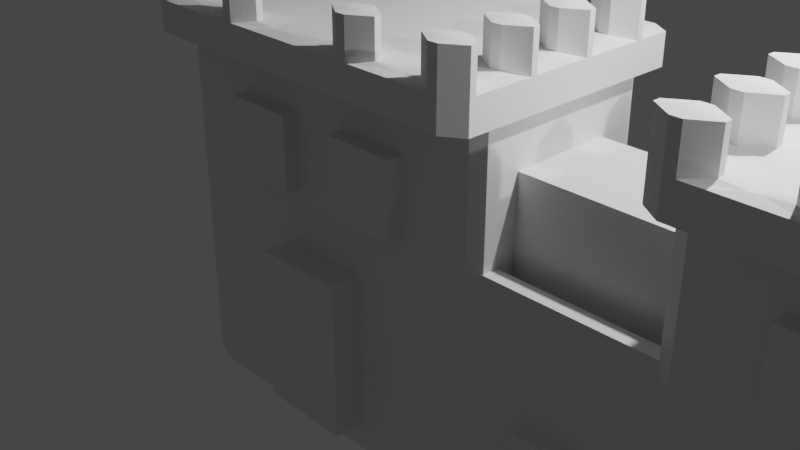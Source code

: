 # Source: castle-2.blend  (saved by Blender 2.92.15; exported with 4.5.12 LTS)
import bpy
from mathutils import Matrix  # noqa: F401  (used for matrix-valued properties, if any)

bpy.ops.wm.read_factory_settings(use_empty=True)
scene = bpy.context.scene
scene.name = 'Scene'

# ---- collections
col_collection = bpy.data.collections.new('Collection'); scene.collection.children.link(col_collection)

# ---- materials (node trees are filled in below, after node groups)
mat_material = bpy.data.materials.new('Material')
mat_material.alpha_threshold = 0.0
mat_material.use_transparent_shadow = False
mat_material.line_color = (0.0, 0.0, 0.0, 1.0)
mat_material_001 = bpy.data.materials.new('Material.001')
mat_material_001.alpha_threshold = 0.0
mat_material_001.use_transparent_shadow = False
mat_material_001.line_color = (0.0, 0.0, 0.0, 1.0)
mat_material_003 = bpy.data.materials.new('Material.003')
mat_material_003.alpha_threshold = 0.0
mat_material_003.use_transparent_shadow = False
mat_material_003.line_color = (0.0, 0.0, 0.0, 1.0)
mat_material_002 = bpy.data.materials.new('Material.002')
mat_material_002.alpha_threshold = 0.0
mat_material_002.use_transparent_shadow = False
mat_material_002.line_color = (0.0, 0.0, 0.0, 1.0)

# ---- material node trees
mat_material.use_nodes = True; mat_material.node_tree.nodes.clear()
_N = mat_material.node_tree.nodes; _L = mat_material.node_tree.links
n0 = _N.new('ShaderNodeOutputMaterial'); n0.name = 'Material Output'; n0.location = (300, 300)
n1 = _N.new('ShaderNodeBsdfPrincipled'); n1.name = 'Principled BSDF'; n1.location = (10, 300)
n1.distribution = 'GGX'
n1.subsurface_method = 'BURLEY'
n1.inputs[2].default_value = 0.4
n1.inputs[3].default_value = 1.45
n1.inputs[27].default_value = (0.0, 0.0, 0.0, 1.0)
n1.inputs[28].default_value = 1.0
_L.new(n1.outputs[0], n0.inputs[0])
n0.is_active_output = True
mat_material_001.use_nodes = True; mat_material_001.node_tree.nodes.clear()
_N = mat_material_001.node_tree.nodes; _L = mat_material_001.node_tree.links
n0 = _N.new('ShaderNodeOutputMaterial'); n0.name = 'Material Output'; n0.location = (300, 300)
n1 = _N.new('ShaderNodeBsdfPrincipled'); n1.name = 'Principled BSDF'; n1.location = (10, 300)
n1.distribution = 'GGX'
n1.subsurface_method = 'BURLEY'
n1.inputs[2].default_value = 0.4
n1.inputs[3].default_value = 1.45
n1.inputs[27].default_value = (0.0, 0.0, 0.0, 1.0)
n1.inputs[28].default_value = 1.0
_L.new(n1.outputs[0], n0.inputs[0])
n0.is_active_output = True
mat_material_003.use_nodes = True; mat_material_003.node_tree.nodes.clear()
_N = mat_material_003.node_tree.nodes; _L = mat_material_003.node_tree.links
n0 = _N.new('ShaderNodeOutputMaterial'); n0.name = 'Material Output'; n0.location = (300, 300)
n1 = _N.new('ShaderNodeBsdfPrincipled'); n1.name = 'Principled BSDF'; n1.location = (10, 300)
n1.distribution = 'GGX'
n1.subsurface_method = 'BURLEY'
n1.inputs[2].default_value = 0.4
n1.inputs[3].default_value = 1.45
n1.inputs[27].default_value = (0.0, 0.0, 0.0, 1.0)
n1.inputs[28].default_value = 1.0
_L.new(n1.outputs[0], n0.inputs[0])
n0.is_active_output = True
mat_material_002.use_nodes = True; mat_material_002.node_tree.nodes.clear()
_N = mat_material_002.node_tree.nodes; _L = mat_material_002.node_tree.links
n0 = _N.new('ShaderNodeOutputMaterial'); n0.name = 'Material Output'; n0.location = (300, 300)
n1 = _N.new('ShaderNodeBsdfPrincipled'); n1.name = 'Principled BSDF'; n1.location = (10, 300)
n1.distribution = 'GGX'
n1.subsurface_method = 'BURLEY'
n1.inputs[2].default_value = 0.4
n1.inputs[3].default_value = 1.45
n1.inputs[27].default_value = (0.0, 0.0, 0.0, 1.0)
n1.inputs[28].default_value = 1.0
_L.new(n1.outputs[0], n0.inputs[0])
n0.is_active_output = True

# ---- world
world_world = bpy.data.worlds.new('World'); scene.world = world_world
world_world.use_nodes = True; world_world.node_tree.nodes.clear()
_N = world_world.node_tree.nodes; _L = world_world.node_tree.links
n0 = _N.new('ShaderNodeOutputWorld'); n0.name = 'World Output'; n0.location = (300, 300)
n1 = _N.new('ShaderNodeBackground'); n1.name = 'Background'; n1.location = (10, 300)
n1.inputs[0].default_value = (0.05088, 0.05088, 0.05088, 1.0)
_L.new(n1.outputs[0], n0.inputs[0])
n0.is_active_output = True
world_world.color = (0.05088, 0.05088, 0.05088)
world_world.use_sun_shadow = False
world_world.sun_shadow_jitter_overblur = 0.0

# ---- cameras
cam_camera = bpy.data.cameras.new('Camera')
cam_camera.clip_end = 100.0
cam_camera.ortho_scale = 7.314
cam_camera_001 = bpy.data.cameras.new('Camera.001')
cam_camera_001.clip_end = 100.0
cam_camera_001.ortho_scale = 7.314

# ---- lights
light_light = bpy.data.lights.new('Light', 'POINT')
light_light.transmission_factor = 0.0
light_light.energy = 1000.0
light_light.shadow_soft_size = 0.1
light_light.shadow_maximum_resolution = 0.006
light_light.use_absolute_resolution = True
light_light_001 = bpy.data.lights.new('Light.001', 'POINT')
light_light_001.transmission_factor = 0.0
light_light_001.energy = 1000.0
light_light_001.shadow_soft_size = 0.1
light_light_001.shadow_maximum_resolution = 0.006
light_light_001.use_absolute_resolution = True

# ---- meshes
me_cube = bpy.data.meshes.new('Cube')
me_cube.from_pydata([(1.0, 1.0, 1.0), (1.0, 1.0, -1.0), (1.0, -1.0, 1.0), (1.0, -1.0, -1.0), (-1.0, 1.0, 1.0), (-1.0, 1.0, -1.0), (-1.0, -1.0, 1.0), (-1.0, -1.0, -1.0)], [], [(0, 4, 6, 2), (3, 2, 6, 7), (7, 6, 4, 5), (5, 1, 3, 7), (1, 0, 2, 3), (5, 4, 0, 1)])
_uv = me_cube.uv_layers.new(name='UVMap')
_uv.uv.foreach_set('vector', [0.625, 0.5, 0.875, 0.5, 0.875, 0.75, 0.625, 0.75, 0.375, 0.75, 0.625, 0.75, 0.625, 1.0, 0.375, 1.0, 0.375, 0.0, 0.625, 0.0, 0.625, 0.25, 0.375, 0.25, 0.125, 0.5, 0.375, 0.5, 0.375, 0.75, 0.125, 0.75, 0.375, 0.5, 0.625, 0.5, 0.625, 0.75, 0.375, 0.75, 0.375, 0.25, 0.625, 0.25, 0.625, 0.5, 0.375, 0.5])
me_cube.materials.append(mat_material)
me_cube.use_remesh_preserve_volume = False
me_cube.use_remesh_preserve_attributes = False
me_cube.use_mirror_vertex_groups = False
me_cube.update()
me_cube_001 = bpy.data.meshes.new('Cube.001')
me_cube_001.from_pydata([(1.0, 1.0, 1.0), (1.0, 1.0, -1.0), (1.0, -1.0, 1.0), (1.0, -1.0, -1.0), (-1.0, 1.0, 1.0), (-1.0, 1.0, -1.0), (-1.0, -1.0, 1.0), (-1.0, -1.0, -1.0)], [], [(0, 4, 6, 2), (3, 2, 6, 7), (7, 6, 4, 5), (5, 1, 3, 7), (1, 0, 2, 3), (5, 4, 0, 1)])
_uv = me_cube_001.uv_layers.new(name='UVMap')
_uv.uv.foreach_set('vector', [0.625, 0.5, 0.875, 0.5, 0.875, 0.75, 0.625, 0.75, 0.375, 0.75, 0.625, 0.75, 0.625, 1.0, 0.375, 1.0, 0.375, 0.0, 0.625, 0.0, 0.625, 0.25, 0.375, 0.25, 0.125, 0.5, 0.375, 0.5, 0.375, 0.75, 0.125, 0.75, 0.375, 0.5, 0.625, 0.5, 0.625, 0.75, 0.375, 0.75, 0.375, 0.25, 0.625, 0.25, 0.625, 0.5, 0.375, 0.5])
me_cube_001.materials.append(mat_material_001)
me_cube_001.use_remesh_preserve_volume = False
me_cube_001.use_remesh_preserve_attributes = False
me_cube_001.use_mirror_vertex_groups = False
me_cube_001.update()
me_cube_002 = bpy.data.meshes.new('Cube.002')
me_cube_002.from_pydata([(-1.0, -1.0, -1.0), (-1.0, -1.0, 1.0), (-1.0, 1.0, -1.0), (-1.0, 1.0, 1.0), (1.0, -1.0, -1.0), (1.0, -1.0, 1.0), (1.0, 1.0, -1.0), (1.0, 1.0, 1.0), (-1.0, 0.0, 1.0), (0.0, 1.0, 1.0), (1.0, 0.0, 1.0), (0.0, -1.0, 1.0), (0.0, 0.0, 1.0), (-1.0, 0.5, 1.0), (0.5, 1.0, 1.0), (1.0, -0.5, 1.0), (-0.5, -1.0, 1.0), (-1.0, -0.5, 1.0), (-0.5, 1.0, 1.0), (1.0, 0.5, 1.0), (0.5, -1.0, 1.0), (0.0, -0.5, 1.0), (0.0, 0.5, 1.0), (0.5, 0.0, 1.0), (-0.5, 0.0, 1.0), (-0.5, 0.5, 1.0), (0.5, 0.5, 1.0), (0.5, -0.5, 1.0), (-0.5, -0.5, 1.0), (-1.0, 0.75, 1.0), (0.75, 1.0, 1.0), (1.0, -0.75, 1.0), (-0.75, -1.0, 1.0), (-1.0, -0.25, 1.0), (-0.25, 1.0, 1.0), (1.0, 0.25, 1.0), (0.25, -1.0, 1.0), (0.0, -0.75, 1.0), (0.0, 0.25, 1.0), (0.75, 0.0, 1.0), (-0.25, 0.0, 1.0), (-1.0, 0.25, 1.0), (0.25, 1.0, 1.0), (1.0, -0.25, 1.0), (-0.25, -1.0, 1.0), (-1.0, -0.75, 1.0), (-0.75, 1.0, 1.0), (1.0, 0.75, 1.0), (0.75, -1.0, 1.0), (0.0, -0.25, 1.0), (0.0, 0.75, 1.0), (0.25, 0.0, 1.0), (-0.75, 0.0, 1.0), (-0.5, 0.25, 1.0), (-0.5, 0.75, 1.0), (-0.25, 0.5, 1.0), (-0.75, 0.5, 1.0), (0.5, 0.25, 1.0), (0.5, 0.75, 1.0), (0.75, 0.5, 1.0), (0.25, 0.5, 1.0), (0.5, -0.75, 1.0), (0.5, -0.25, 1.0), (0.75, -0.5, 1.0), (0.25, -0.5, 1.0), (-0.5, -0.75, 1.0), (-0.5, -0.25, 1.0), (-0.25, -0.5, 1.0), (-0.75, -0.5, 1.0), (-0.75, -0.25, 1.0), (-0.25, -0.25, 1.0), (-0.25, -0.75, 1.0), (0.25, -0.25, 1.0), (0.75, -0.25, 1.0), (0.75, -0.75, 1.0), (0.25, 0.75, 1.0), (0.75, 0.75, 1.0), (0.75, 0.25, 1.0), (-0.75, 0.75, 1.0), (-0.25, 0.75, 1.0), (-0.25, 0.25, 1.0), (-0.75, 0.25, 1.0), (0.25, 0.25, 1.0), (0.25, -0.75, 1.0), (-0.75, -0.75, 1.0), (1.0, -0.75, 2.01), (1.0, -1.0, 2.01), (-0.75, -1.0, 2.01), (-1.0, -1.0, 2.01), (1.0, 0.25, 2.01), (1.0, 0.0, 2.01), (0.75, 0.0, 2.01), (1.0, -0.25, 2.01), (1.0, -0.5, 2.01), (-0.25, -1.0, 2.01), (-0.5, -1.0, 2.01), (1.0, 0.75, 2.01), (1.0, 0.5, 2.01), (0.75, 0.5, 2.01), (0.5, -0.75, 2.01), (0.5, -1.0, 2.01), (0.75, -0.5, 2.01), (-0.5, -0.75, 2.01), (-1.0, 0.5, 2.01), (-1.0, 0.75, 2.01), (-1.0, -0.5, 2.01), (-1.0, -0.25, 2.01), (0.25, -1.0, 2.01), (-1.0, 0.0, 2.01), (-1.0, 0.25, 2.01), (-1.0, -0.75, 2.01), (0.75, -1.0, 2.01), (-0.75, 0.0, 2.01), (-0.75, 0.5, 2.01), (-0.75, -0.5, 2.01), (-0.75, -0.25, 2.01), (-0.25, -0.75, 2.01), (0.75, -0.25, 2.01), (0.75, -0.75, 2.01), (0.75, 0.75, 2.01), (0.75, 0.25, 2.01), (-0.75, 0.75, 2.01), (-0.75, 0.25, 2.01), (0.25, -0.75, 2.01), (-0.75, -0.75, 2.01), (1.0, -0.75, 3.221), (1.0, -1.0, 3.221), (-0.75, -1.0, 3.221), (-1.0, -1.0, 3.221), (1.0, 0.25, 3.221), (1.0, 0.0, 3.221), (0.75, 0.0, 3.221), (1.0, -0.25, 3.221), (1.0, -0.5, 3.221), (-0.25, -1.0, 3.221), (-0.5, -1.0, 3.221), (1.0, 0.75, 3.221), (1.0, 0.5, 3.221), (0.75, 0.5, 3.221), (0.5, -0.75, 3.221), (0.5, -1.0, 3.221), (0.75, -0.5, 3.221), (-0.5, -0.75, 3.221), (-1.0, 0.5, 3.221), (-1.0, 0.75, 3.221), (-1.0, -0.5, 3.221), (-1.0, -0.25, 3.221), (0.25, -1.0, 3.221), (-1.0, 0.0, 3.221), (-1.0, 0.25, 3.221), (-1.0, -0.75, 3.221), (0.75, -1.0, 3.221), (-0.75, 0.0, 3.221), (-0.75, 0.5, 3.221), (-0.75, -0.5, 3.221), (-0.75, -0.25, 3.221), (-0.25, -0.75, 3.221), (0.75, -0.25, 3.221), (0.75, -0.75, 3.221), (0.75, 0.75, 3.221), (0.75, 0.25, 3.221), (-0.75, 0.75, 3.221), (-0.75, 0.25, 3.221), (0.25, -0.75, 3.221), (-0.75, -0.75, 3.221)], [], [(0, 1, 45, 17, 33, 8, 41, 13, 29, 3, 2), (2, 3, 46, 18, 34, 9, 42, 14, 30, 7, 6), (6, 7, 47, 19, 35, 10, 43, 15, 31, 5, 4), (4, 5, 48, 20, 36, 11, 44, 16, 32, 1, 0), (2, 6, 4, 0), (45, 1, 88, 110), (83, 37, 11, 36), (82, 38, 12, 51), (73, 63, 101, 117), (80, 53, 24, 40), (79, 54, 25, 55), (83, 36, 107, 123), (77, 57, 23, 39), (76, 58, 26, 59), (75, 50, 22, 60), (74, 61, 20, 48), (73, 62, 27, 63), (72, 49, 21, 64), (16, 44, 94, 95), (70, 66, 28, 67), (76, 59, 98, 119), (66, 69, 68, 28), (24, 52, 69, 66), (52, 8, 33, 69), (49, 70, 67, 21), (12, 40, 70, 49), (40, 24, 66, 70), (37, 71, 44, 11), (21, 67, 71, 37), (67, 28, 65, 71), (62, 72, 64, 27), (23, 51, 72, 62), (51, 12, 49, 72), (15, 43, 92, 93), (10, 39, 73, 43), (39, 23, 62, 73), (5, 31, 85, 86), (15, 63, 74, 31), (63, 27, 61, 74), (58, 75, 60, 26), (14, 42, 75, 58), (42, 9, 50, 75), (13, 56, 113, 103), (7, 30, 76, 47), (30, 14, 58, 76), (29, 13, 103, 104), (19, 59, 77, 35), (59, 26, 57, 77), (54, 78, 56, 25), (18, 46, 78, 54), (46, 3, 29, 78), (50, 79, 55, 22), (9, 34, 79, 50), (34, 18, 54, 79), (38, 80, 40, 12), (22, 55, 80, 38), (55, 25, 53, 80), (53, 81, 52, 24), (25, 56, 81, 53), (56, 13, 41, 81), (57, 82, 51, 23), (26, 60, 82, 57), (60, 22, 38, 82), (68, 69, 115, 114), (27, 64, 83, 61), (64, 21, 37, 83), (65, 84, 32, 16), (28, 68, 84, 65), (68, 17, 45, 84), (97, 96, 136, 137), (105, 114, 154, 145), (113, 121, 161, 153), (95, 94, 134, 135), (103, 113, 153, 143), (89, 120, 160, 129), (93, 92, 132, 133), (108, 112, 152, 148), (120, 91, 131, 160), (91, 90, 130, 131), (69, 33, 106, 115), (47, 76, 119, 96), (1, 32, 87, 88), (59, 19, 97, 98), (33, 17, 105, 106), (61, 83, 123, 99), (43, 73, 117, 92), (19, 47, 96, 97), (77, 39, 91, 120), (20, 61, 99, 100), (48, 5, 86, 111), (32, 84, 124, 87), (10, 35, 89, 90), (74, 48, 111, 118), (35, 77, 120, 89), (36, 20, 100, 107), (63, 15, 93, 101), (52, 81, 122, 112), (44, 71, 116, 94), (31, 74, 118, 85), (56, 78, 121, 113), (84, 45, 110, 124), (65, 16, 95, 102), (8, 52, 112, 108), (39, 10, 90, 91), (81, 41, 109, 122), (71, 65, 102, 116), (78, 29, 104, 121), (41, 8, 108, 109), (17, 68, 114, 105), (164, 150, 128, 127), (162, 149, 148, 152), (161, 144, 143, 153), (156, 142, 135, 134), (155, 146, 145, 154), (132, 157, 141, 133), (125, 158, 151, 126), (136, 159, 138, 137), (129, 160, 131, 130), (139, 163, 147, 140), (121, 104, 144, 161), (114, 115, 155, 154), (98, 97, 137, 138), (112, 122, 162, 152), (115, 106, 146, 155), (100, 99, 139, 140), (122, 109, 149, 162), (94, 116, 156, 134), (101, 93, 133, 141), (123, 107, 147, 163), (116, 102, 142, 156), (102, 95, 135, 142), (99, 123, 163, 139), (117, 101, 141, 157), (104, 103, 143, 144), (87, 124, 164, 127), (92, 117, 157, 132), (106, 105, 145, 146), (124, 110, 150, 164), (118, 111, 151, 158), (107, 100, 140, 147), (86, 85, 125, 126), (85, 118, 158, 125), (109, 108, 148, 149), (88, 87, 127, 128), (119, 98, 138, 159), (110, 88, 128, 150), (90, 89, 129, 130), (96, 119, 159, 136), (111, 86, 126, 151)])
_uv = me_cube_002.uv_layers.new(name='UVMap')
_uv.uv.foreach_set('vector', [0.375, 0.0, 0.625, 0.0, 0.625, 0.03125, 0.625, 0.0625, 0.625, 0.09375, 0.625, 0.125, 0.625, 0.1562, 0.625, 0.1875, 0.625, 0.2188, 0.625, 0.25, 0.375, 0.25, 0.375, 0.25, 0.625, 0.25, 0.625, 0.2812, 0.625, 0.3125, 0.625, 0.3438, 0.625, 0.375, 0.625, 0.4062, 0.625, 0.4375, 0.625, 0.4688, 0.625, 0.5, 0.375, 0.5, 0.375, 0.5, 0.625, 0.5, 0.625, 0.5312, 0.625, 0.5625, 0.625, 0.5938, 0.625, 0.625, 0.625, 0.6562, 0.625, 0.6875, 0.625, 0.7188, 0.625, 0.75, 0.375, 0.75, 0.375, 0.75, 0.625, 0.75, 0.625, 0.7812, 0.625, 0.8125, 0.625, 0.8438, 0.625, 0.875, 0.625, 0.9062, 0.625, 0.9375, 0.625, 0.9688, 0.625, 1.0, 0.375, 1.0, 0.125, 0.5, 0.375, 0.5, 0.375, 0.75, 0.125, 0.75, 0.625, 0.03125, 0.625, 0.0, 0.625, 0.0, 0.625, 0.03125, 0.7188, 0.7188, 0.75, 0.7188, 0.75, 0.75, 0.7188, 0.75, 0.7188, 0.5938, 0.75, 0.5938, 0.75, 0.625, 0.7188, 0.625, 0.6562, 0.6562, 0.6562, 0.6875, 0.6562, 0.6875, 0.6562, 0.6562, 0.7812, 0.5938, 0.8125, 0.5938, 0.8125, 0.625, 0.7812, 0.625, 0.7812, 0.5312, 0.8125, 0.5312, 0.8125, 0.5625, 0.7812, 0.5625, 0.7188, 0.7188, 0.7188, 0.75, 0.7188, 0.75, 0.7188, 0.7188, 0.6562, 0.5938, 0.6875, 0.5938, 0.6875, 0.625, 0.6562, 0.625, 0.6562, 0.5312, 0.6875, 0.5312, 0.6875, 0.5625, 0.6562, 0.5625, 0.7188, 0.5312, 0.75, 0.5312, 0.75, 0.5625, 0.7188, 0.5625, 0.6562, 0.7188, 0.6875, 0.7188, 0.6875, 0.75, 0.6562, 0.75, 0.6562, 0.6562, 0.6875, 0.6562, 0.6875, 0.6875, 0.6562, 0.6875, 0.7188, 0.6562, 0.75, 0.6562, 0.75, 0.6875, 0.7188, 0.6875, 0.625, 0.9375, 0.625, 0.9062, 0.625, 0.9062, 0.625, 0.9375, 0.7812, 0.6562, 0.8125, 0.6562, 0.8125, 0.6875, 0.7812, 0.6875, 0.6562, 0.5312, 0.6562, 0.5625, 0.6562, 0.5625, 0.6562, 0.5312, 0.8125, 0.6562, 0.8438, 0.6562, 0.8438, 0.6875, 0.8125, 0.6875, 0.8125, 0.625, 0.8438, 0.625, 0.8438, 0.6562, 0.8125, 0.6562, 0.8438, 0.625, 0.875, 0.625, 0.875, 0.6562, 0.8438, 0.6562, 0.75, 0.6562, 0.7812, 0.6562, 0.7812, 0.6875, 0.75, 0.6875, 0.75, 0.625, 0.7812, 0.625, 0.7812, 0.6562, 0.75, 0.6562, 0.7812, 0.625, 0.8125, 0.625, 0.8125, 0.6562, 0.7812, 0.6562, 0.75, 0.7188, 0.7812, 0.7188, 0.7812, 0.75, 0.75, 0.75, 0.75, 0.6875, 0.7812, 0.6875, 0.7812, 0.7188, 0.75, 0.7188, 0.7812, 0.6875, 0.8125, 0.6875, 0.8125, 0.7188, 0.7812, 0.7188, 0.6875, 0.6562, 0.7188, 0.6562, 0.7188, 0.6875, 0.6875, 0.6875, 0.6875, 0.625, 0.7188, 0.625, 0.7188, 0.6562, 0.6875, 0.6562, 0.7188, 0.625, 0.75, 0.625, 0.75, 0.6562, 0.7188, 0.6562, 0.625, 0.6875, 0.625, 0.6562, 0.625, 0.6562, 0.625, 0.6875, 0.625, 0.625, 0.6562, 0.625, 0.6562, 0.6562, 0.625, 0.6562, 0.6562, 0.625, 0.6875, 0.625, 0.6875, 0.6562, 0.6562, 0.6562, 0.625, 0.75, 0.625, 0.7188, 0.625, 0.7188, 0.625, 0.75, 0.625, 0.6875, 0.6562, 0.6875, 0.6562, 0.7188, 0.625, 0.7188, 0.6562, 0.6875, 0.6875, 0.6875, 0.6875, 0.7188, 0.6562, 0.7188, 0.6875, 0.5312, 0.7188, 0.5312, 0.7188, 0.5625, 0.6875, 0.5625, 0.6875, 0.5, 0.7188, 0.5, 0.7188, 0.5312, 0.6875, 0.5312, 0.7188, 0.5, 0.75, 0.5, 0.75, 0.5312, 0.7188, 0.5312, 0.875, 0.5625, 0.8438, 0.5625, 0.8438, 0.5625, 0.875, 0.5625, 0.625, 0.5, 0.6562, 0.5, 0.6562, 0.5312, 0.625, 0.5312, 0.6562, 0.5, 0.6875, 0.5, 0.6875, 0.5312, 0.6562, 0.5312, 0.625, 0.2188, 0.625, 0.1875, 0.625, 0.1875, 0.625, 0.2188, 0.625, 0.5625, 0.6562, 0.5625, 0.6562, 0.5938, 0.625, 0.5938, 0.6562, 0.5625, 0.6875, 0.5625, 0.6875, 0.5938, 0.6562, 0.5938, 0.8125, 0.5312, 0.8438, 0.5312, 0.8438, 0.5625, 0.8125, 0.5625, 0.8125, 0.5, 0.8438, 0.5, 0.8438, 0.5312, 0.8125, 0.5312, 0.8438, 0.5, 0.875, 0.5, 0.875, 0.5312, 0.8438, 0.5312, 0.75, 0.5312, 0.7812, 0.5312, 0.7812, 0.5625, 0.75, 0.5625, 0.75, 0.5, 0.7812, 0.5, 0.7812, 0.5312, 0.75, 0.5312, 0.7812, 0.5, 0.8125, 0.5, 0.8125, 0.5312, 0.7812, 0.5312, 0.75, 0.5938, 0.7812, 0.5938, 0.7812, 0.625, 0.75, 0.625, 0.75, 0.5625, 0.7812, 0.5625, 0.7812, 0.5938, 0.75, 0.5938, 0.7812, 0.5625, 0.8125, 0.5625, 0.8125, 0.5938, 0.7812, 0.5938, 0.8125, 0.5938, 0.8438, 0.5938, 0.8438, 0.625, 0.8125, 0.625, 0.8125, 0.5625, 0.8438, 0.5625, 0.8438, 0.5938, 0.8125, 0.5938, 0.8438, 0.5625, 0.875, 0.5625, 0.875, 0.5938, 0.8438, 0.5938, 0.6875, 0.5938, 0.7188, 0.5938, 0.7188, 0.625, 0.6875, 0.625, 0.6875, 0.5625, 0.7188, 0.5625, 0.7188, 0.5938, 0.6875, 0.5938, 0.7188, 0.5625, 0.75, 0.5625, 0.75, 0.5938, 0.7188, 0.5938, 0.8438, 0.6875, 0.8438, 0.6562, 0.8438, 0.6562, 0.8438, 0.6875, 0.6875, 0.6875, 0.7188, 0.6875, 0.7188, 0.7188, 0.6875, 0.7188, 0.7188, 0.6875, 0.75, 0.6875, 0.75, 0.7188, 0.7188, 0.7188, 0.8125, 0.7188, 0.8438, 0.7188, 0.8438, 0.75, 0.8125, 0.75, 0.8125, 0.6875, 0.8438, 0.6875, 0.8438, 0.7188, 0.8125, 0.7188, 0.8438, 0.6875, 0.875, 0.6875, 0.875, 0.7188, 0.8438, 0.7188, 0.625, 0.5625, 0.625, 0.5312, 0.625, 0.5312, 0.625, 0.5625, 0.875, 0.6875, 0.8438, 0.6875, 0.8438, 0.6875, 0.875, 0.6875, 0.8438, 0.5625, 0.8438, 0.5312, 0.8438, 0.5312, 0.8438, 0.5625, 0.625, 0.9375, 0.625, 0.9062, 0.625, 0.9062, 0.625, 0.9375, 0.875, 0.5625, 0.8438, 0.5625, 0.8438, 0.5625, 0.875, 0.5625, 0.625, 0.5938, 0.6562, 0.5938, 0.6562, 0.5938, 0.625, 0.5938, 0.625, 0.6875, 0.625, 0.6562, 0.625, 0.6562, 0.625, 0.6875, 0.875, 0.625, 0.8438, 0.625, 0.8438, 0.625, 0.875, 0.625, 0.6562, 0.5938, 0.6562, 0.625, 0.6562, 0.625, 0.6562, 0.5938, 0.6562, 0.625, 0.625, 0.625, 0.625, 0.625, 0.6562, 0.625, 0.8438, 0.6562, 0.875, 0.6562, 0.875, 0.6562, 0.8438, 0.6562, 0.625, 0.5312, 0.6562, 0.5312, 0.6562, 0.5312, 0.625, 0.5312, 0.625, 1.0, 0.625, 0.9688, 0.625, 0.9688, 0.625, 1.0, 0.6562, 0.5625, 0.625, 0.5625, 0.625, 0.5625, 0.6562, 0.5625, 0.625, 0.09375, 0.625, 0.0625, 0.625, 0.0625, 0.625, 0.09375, 0.6875, 0.7188, 0.7188, 0.7188, 0.7188, 0.7188, 0.6875, 0.7188, 0.625, 0.6562, 0.6562, 0.6562, 0.6562, 0.6562, 0.625, 0.6562, 0.625, 0.5625, 0.625, 0.5312, 0.625, 0.5312, 0.625, 0.5625, 0.6562, 0.5938, 0.6562, 0.625, 0.6562, 0.625, 0.6562, 0.5938, 0.6875, 0.75, 0.6875, 0.7188, 0.6875, 0.7188, 0.6875, 0.75, 0.625, 0.7812, 0.625, 0.75, 0.625, 0.75, 0.625, 0.7812, 0.8438, 0.75, 0.8438, 0.7188, 0.8438, 0.7188, 0.8438, 0.75, 0.625, 0.625, 0.625, 0.5938, 0.625, 0.5938, 0.625, 0.625, 0.6562, 0.7188, 0.6562, 0.75, 0.6562, 0.75, 0.6562, 0.7188, 0.625, 0.5938, 0.6562, 0.5938, 0.6562, 0.5938, 0.625, 0.5938, 0.625, 0.8438, 0.625, 0.8125, 0.625, 0.8125, 0.625, 0.8438, 0.6562, 0.6875, 0.625, 0.6875, 0.625, 0.6875, 0.6562, 0.6875, 0.8438, 0.625, 0.8438, 0.5938, 0.8438, 0.5938, 0.8438, 0.625, 0.7812, 0.75, 0.7812, 0.7188, 0.7812, 0.7188, 0.7812, 0.75, 0.625, 0.7188, 0.6562, 0.7188, 0.6562, 0.7188, 0.625, 0.7188, 0.8438, 0.5625, 0.8438, 0.5312, 0.8438, 0.5312, 0.8438, 0.5625, 0.8438, 0.7188, 0.875, 0.7188, 0.875, 0.7188, 0.8438, 0.7188, 0.8125, 0.7188, 0.8125, 0.75, 0.8125, 0.75, 0.8125, 0.7188, 0.875, 0.625, 0.8438, 0.625, 0.8438, 0.625, 0.875, 0.625, 0.6562, 0.625, 0.625, 0.625, 0.625, 0.625, 0.6562, 0.625, 0.8438, 0.5938, 0.875, 0.5938, 0.875, 0.5938, 0.8438, 0.5938, 0.7812, 0.7188, 0.8125, 0.7188, 0.8125, 0.7188, 0.7812, 0.7188, 0.8438, 0.5312, 0.875, 0.5312, 0.875, 0.5312, 0.8438, 0.5312, 0.625, 0.1562, 0.625, 0.125, 0.625, 0.125, 0.625, 0.1562, 0.875, 0.6875, 0.8438, 0.6875, 0.8438, 0.6875, 0.875, 0.6875, 0.8438, 0.7188, 0.875, 0.7188, 0.875, 0.75, 0.8438, 0.75, 0.8438, 0.5938, 0.875, 0.5938, 0.875, 0.625, 0.8438, 0.625, 0.8438, 0.5312, 0.875, 0.5312, 0.875, 0.5625, 0.8438, 0.5625, 0.7812, 0.7188, 0.8125, 0.7188, 0.8125, 0.75, 0.7812, 0.75, 0.8438, 0.6562, 0.875, 0.6562, 0.875, 0.6875, 0.8438, 0.6875, 0.625, 0.6562, 0.6562, 0.6562, 0.6562, 0.6875, 0.625, 0.6875, 0.625, 0.7188, 0.6562, 0.7188, 0.6562, 0.75, 0.625, 0.75, 0.625, 0.5312, 0.6562, 0.5312, 0.6562, 0.5625, 0.625, 0.5625, 0.625, 0.5938, 0.6562, 0.5938, 0.6562, 0.625, 0.625, 0.625, 0.6875, 0.7188, 0.7188, 0.7188, 0.7188, 0.75, 0.6875, 0.75, 0.8438, 0.5312, 0.875, 0.5312, 0.875, 0.5312, 0.8438, 0.5312, 0.8438, 0.6875, 0.8438, 0.6562, 0.8438, 0.6562, 0.8438, 0.6875, 0.6562, 0.5625, 0.625, 0.5625, 0.625, 0.5625, 0.6562, 0.5625, 0.8438, 0.625, 0.8438, 0.5938, 0.8438, 0.5938, 0.8438, 0.625, 0.8438, 0.6562, 0.875, 0.6562, 0.875, 0.6562, 0.8438, 0.6562, 0.6875, 0.75, 0.6875, 0.7188, 0.6875, 0.7188, 0.6875, 0.75, 0.8438, 0.5938, 0.875, 0.5938, 0.875, 0.5938, 0.8438, 0.5938, 0.7812, 0.75, 0.7812, 0.7188, 0.7812, 0.7188, 0.7812, 0.75, 0.6562, 0.6875, 0.625, 0.6875, 0.625, 0.6875, 0.6562, 0.6875, 0.7188, 0.7188, 0.7188, 0.75, 0.7188, 0.75, 0.7188, 0.7188, 0.7812, 0.7188, 0.8125, 0.7188, 0.8125, 0.7188, 0.7812, 0.7188, 0.8125, 0.7188, 0.8125, 0.75, 0.8125, 0.75, 0.8125, 0.7188, 0.6875, 0.7188, 0.7188, 0.7188, 0.7188, 0.7188, 0.6875, 0.7188, 0.6562, 0.6562, 0.6562, 0.6875, 0.6562, 0.6875, 0.6562, 0.6562, 0.625, 0.2188, 0.625, 0.1875, 0.625, 0.1875, 0.625, 0.2188, 0.8438, 0.75, 0.8438, 0.7188, 0.8438, 0.7188, 0.8438, 0.75, 0.625, 0.6562, 0.6562, 0.6562, 0.6562, 0.6562, 0.625, 0.6562, 0.625, 0.09375, 0.625, 0.0625, 0.625, 0.0625, 0.625, 0.09375, 0.8438, 0.7188, 0.875, 0.7188, 0.875, 0.7188, 0.8438, 0.7188, 0.6562, 0.7188, 0.6562, 0.75, 0.6562, 0.75, 0.6562, 0.7188, 0.625, 0.8438, 0.625, 0.8125, 0.625, 0.8125, 0.625, 0.8438, 0.625, 0.75, 0.625, 0.7188, 0.625, 0.7188, 0.625, 0.75, 0.625, 0.7188, 0.6562, 0.7188, 0.6562, 0.7188, 0.625, 0.7188, 0.625, 0.1562, 0.625, 0.125, 0.625, 0.125, 0.625, 0.1562, 0.625, 1.0, 0.625, 0.9688, 0.625, 0.9688, 0.625, 1.0, 0.6562, 0.5312, 0.6562, 0.5625, 0.6562, 0.5625, 0.6562, 0.5312, 0.625, 0.03125, 0.625, 0.0, 0.625, 0.0, 0.625, 0.03125, 0.625, 0.625, 0.625, 0.5938, 0.625, 0.5938, 0.625, 0.625, 0.625, 0.5312, 0.6562, 0.5312, 0.6562, 0.5312, 0.625, 0.5312, 0.625, 0.7812, 0.625, 0.75, 0.625, 0.75, 0.625, 0.7812])
me_cube_002.use_remesh_fix_poles = True
me_cube_002.use_remesh_preserve_attributes = False
me_cube_002.use_mirror_vertex_groups = False
me_cube_002.update()
me_cube_003 = bpy.data.meshes.new('Cube.003')
me_cube_003.from_pydata([(-1.0, -1.0, -1.0), (-1.0, -1.0, 1.0), (-1.0, 1.0, -1.0), (-1.0, 1.0, 1.0), (1.0, -1.0, -1.0), (1.0, -1.0, 1.0), (1.0, 1.0, -1.0), (1.0, 1.0, 1.0)], [], [(0, 1, 3, 2), (2, 3, 7, 6), (6, 7, 5, 4), (4, 5, 1, 0), (2, 6, 4, 0), (7, 3, 1, 5)])
_uv = me_cube_003.uv_layers.new(name='UVMap')
_uv.uv.foreach_set('vector', [0.375, 0.0, 0.625, 0.0, 0.625, 0.25, 0.375, 0.25, 0.375, 0.25, 0.625, 0.25, 0.625, 0.5, 0.375, 0.5, 0.375, 0.5, 0.625, 0.5, 0.625, 0.75, 0.375, 0.75, 0.375, 0.75, 0.625, 0.75, 0.625, 1.0, 0.375, 1.0, 0.125, 0.5, 0.375, 0.5, 0.375, 0.75, 0.125, 0.75, 0.625, 0.5, 0.875, 0.5, 0.875, 0.75, 0.625, 0.75])
me_cube_003.use_remesh_fix_poles = True
me_cube_003.use_remesh_preserve_attributes = False
me_cube_003.use_mirror_vertex_groups = False
me_cube_003.update()
me_cube_005 = bpy.data.meshes.new('Cube.005')
me_cube_005.from_pydata([(-1.0, -1.0, -1.0), (-1.0, -1.0, 1.0), (-1.0, 1.0, -1.0), (-1.0, 1.0, 1.0), (1.0, -1.0, -1.0), (1.0, -1.0, 1.0), (1.0, 1.0, -1.0), (1.0, 1.0, 1.0)], [], [(0, 1, 3, 2), (2, 3, 7, 6), (6, 7, 5, 4), (4, 5, 1, 0), (2, 6, 4, 0), (7, 3, 1, 5)])
_uv = me_cube_005.uv_layers.new(name='UVMap')
_uv.uv.foreach_set('vector', [0.375, 0.0, 0.625, 0.0, 0.625, 0.25, 0.375, 0.25, 0.375, 0.25, 0.625, 0.25, 0.625, 0.5, 0.375, 0.5, 0.375, 0.5, 0.625, 0.5, 0.625, 0.75, 0.375, 0.75, 0.375, 0.75, 0.625, 0.75, 0.625, 1.0, 0.375, 1.0, 0.125, 0.5, 0.375, 0.5, 0.375, 0.75, 0.125, 0.75, 0.625, 0.5, 0.875, 0.5, 0.875, 0.75, 0.625, 0.75])
me_cube_005.use_remesh_fix_poles = True
me_cube_005.use_remesh_preserve_attributes = False
me_cube_005.use_mirror_vertex_groups = False
me_cube_005.update()
me_cube_006 = bpy.data.meshes.new('Cube.006')
me_cube_006.from_pydata([(-1.0, -1.0, -1.0), (-1.0, -1.0, 1.0), (-1.0, 1.0, -1.0), (-1.0, 1.0, 1.0), (1.0, -1.0, -1.0), (1.0, -1.0, 1.0), (1.0, 1.0, -1.0), (1.0, 1.0, 1.0)], [], [(0, 1, 3, 2), (2, 3, 7, 6), (6, 7, 5, 4), (4, 5, 1, 0), (2, 6, 4, 0), (7, 3, 1, 5)])
_uv = me_cube_006.uv_layers.new(name='UVMap')
_uv.uv.foreach_set('vector', [0.375, 0.0, 0.625, 0.0, 0.625, 0.25, 0.375, 0.25, 0.375, 0.25, 0.625, 0.25, 0.625, 0.5, 0.375, 0.5, 0.375, 0.5, 0.625, 0.5, 0.625, 0.75, 0.375, 0.75, 0.375, 0.75, 0.625, 0.75, 0.625, 1.0, 0.375, 1.0, 0.125, 0.5, 0.375, 0.5, 0.375, 0.75, 0.125, 0.75, 0.625, 0.5, 0.875, 0.5, 0.875, 0.75, 0.625, 0.75])
me_cube_006.use_remesh_fix_poles = True
me_cube_006.use_remesh_preserve_attributes = False
me_cube_006.use_mirror_vertex_groups = False
me_cube_006.update()
me_cube_007 = bpy.data.meshes.new('Cube.007')
me_cube_007.from_pydata([(-1.0, -1.0, -1.0), (-1.0, -1.0, 1.0), (-1.0, 1.0, -1.0), (-1.0, 1.0, 1.0), (1.0, -1.0, -1.0), (1.0, -1.0, 1.0), (1.0, 1.0, -1.0), (1.0, 1.0, 1.0), (-1.0, -1.0, 1.845), (-1.0, 1.0, 1.845), (1.0, 1.0, 1.845), (1.0, -1.0, 1.845), (-1.0, -1.0, 2.305), (-1.0, 1.0, 2.305), (1.0, 1.0, 2.305), (1.0, -1.0, 2.305)], [], [(0, 1, 3, 2), (2, 3, 7, 6), (6, 7, 5, 4), (4, 5, 1, 0), (2, 6, 4, 0), (7, 3, 9, 10), (11, 10, 14, 15), (5, 7, 10, 11), (3, 1, 8, 9), (1, 5, 11, 8), (14, 13, 12, 15), (9, 8, 12, 13), (8, 11, 15, 12), (10, 9, 13, 14)])
_uv = me_cube_007.uv_layers.new(name='UVMap')
_uv.uv.foreach_set('vector', [0.375, 0.0, 0.625, 0.0, 0.625, 0.25, 0.375, 0.25, 0.375, 0.25, 0.625, 0.25, 0.625, 0.5, 0.375, 0.5, 0.375, 0.5, 0.625, 0.5, 0.625, 0.75, 0.375, 0.75, 0.375, 0.75, 0.625, 0.75, 0.625, 1.0, 0.375, 1.0, 0.125, 0.5, 0.375, 0.5, 0.375, 0.75, 0.125, 0.75, 0.625, 0.5, 0.625, 0.25, 0.625, 0.25, 0.625, 0.5, 0.625, 0.75, 0.625, 0.5, 0.625, 0.5, 0.625, 0.75, 0.625, 0.75, 0.625, 0.5, 0.625, 0.5, 0.625, 0.75, 0.625, 0.25, 0.625, 0.0, 0.625, 0.0, 0.625, 0.25, 0.625, 1.0, 0.625, 0.75, 0.625, 0.75, 0.625, 1.0, 0.625, 0.5, 0.875, 0.5, 0.875, 0.75, 0.625, 0.75, 0.625, 0.25, 0.625, 0.0, 0.625, 0.0, 0.625, 0.25, 0.625, 1.0, 0.625, 0.75, 0.625, 0.75, 0.625, 1.0, 0.625, 0.5, 0.625, 0.25, 0.625, 0.25, 0.625, 0.5])
me_cube_007.use_remesh_fix_poles = True
me_cube_007.use_remesh_preserve_attributes = False
me_cube_007.use_mirror_vertex_groups = False
me_cube_007.update()
me_cube_014 = bpy.data.meshes.new('Cube.014')
me_cube_014.from_pydata([(1.0, 1.0, 1.0), (1.0, 1.0, -1.0), (1.0, -1.0, 1.0), (1.0, -1.0, -1.0), (-1.0, 1.0, 1.0), (-1.0, 1.0, -1.0), (-1.0, -1.0, 1.0), (-1.0, -1.0, -1.0)], [], [(0, 4, 6, 2), (3, 2, 6, 7), (7, 6, 4, 5), (5, 1, 3, 7), (1, 0, 2, 3), (5, 4, 0, 1)])
_uv = me_cube_014.uv_layers.new(name='UVMap')
_uv.uv.foreach_set('vector', [0.625, 0.5, 0.875, 0.5, 0.875, 0.75, 0.625, 0.75, 0.375, 0.75, 0.625, 0.75, 0.625, 1.0, 0.375, 1.0, 0.375, 0.0, 0.625, 0.0, 0.625, 0.25, 0.375, 0.25, 0.125, 0.5, 0.375, 0.5, 0.375, 0.75, 0.125, 0.75, 0.375, 0.5, 0.625, 0.5, 0.625, 0.75, 0.375, 0.75, 0.375, 0.25, 0.625, 0.25, 0.625, 0.5, 0.375, 0.5])
me_cube_014.materials.append(mat_material_003)
me_cube_014.use_remesh_preserve_volume = False
me_cube_014.use_remesh_preserve_attributes = False
me_cube_014.use_mirror_vertex_groups = False
me_cube_014.update()
me_cube_013 = bpy.data.meshes.new('Cube.013')
me_cube_013.from_pydata([(1.0, 1.0, 1.0), (1.0, 1.0, -1.0), (1.0, -1.0, 1.0), (1.0, -1.0, -1.0), (-1.0, 1.0, 1.0), (-1.0, 1.0, -1.0), (-1.0, -1.0, 1.0), (-1.0, -1.0, -1.0)], [], [(0, 4, 6, 2), (3, 2, 6, 7), (7, 6, 4, 5), (5, 1, 3, 7), (1, 0, 2, 3), (5, 4, 0, 1)])
_uv = me_cube_013.uv_layers.new(name='UVMap')
_uv.uv.foreach_set('vector', [0.625, 0.5, 0.875, 0.5, 0.875, 0.75, 0.625, 0.75, 0.375, 0.75, 0.625, 0.75, 0.625, 1.0, 0.375, 1.0, 0.375, 0.0, 0.625, 0.0, 0.625, 0.25, 0.375, 0.25, 0.125, 0.5, 0.375, 0.5, 0.375, 0.75, 0.125, 0.75, 0.375, 0.5, 0.625, 0.5, 0.625, 0.75, 0.375, 0.75, 0.375, 0.25, 0.625, 0.25, 0.625, 0.5, 0.375, 0.5])
me_cube_013.materials.append(mat_material_002)
me_cube_013.use_remesh_preserve_volume = False
me_cube_013.use_remesh_preserve_attributes = False
me_cube_013.use_mirror_vertex_groups = False
me_cube_013.update()
me_cube_012 = bpy.data.meshes.new('Cube.012')
me_cube_012.from_pydata([(-1.0, -1.0, -1.0), (-1.0, -1.0, 1.0), (-1.0, 1.0, -1.0), (-1.0, 1.0, 1.0), (1.0, -1.0, -1.0), (1.0, -1.0, 1.0), (1.0, 1.0, -1.0), (1.0, 1.0, 1.0), (-1.0, 0.0, 1.0), (0.0, 1.0, 1.0), (1.0, 0.0, 1.0), (0.0, -1.0, 1.0), (0.0, 0.0, 1.0), (-1.0, 0.5, 1.0), (0.5, 1.0, 1.0), (1.0, -0.5, 1.0), (-0.5, -1.0, 1.0), (-1.0, -0.5, 1.0), (-0.5, 1.0, 1.0), (1.0, 0.5, 1.0), (0.5, -1.0, 1.0), (0.0, -0.5, 1.0), (0.0, 0.5, 1.0), (0.5, 0.0, 1.0), (-0.5, 0.0, 1.0), (-0.5, 0.5, 1.0), (0.5, 0.5, 1.0), (0.5, -0.5, 1.0), (-0.5, -0.5, 1.0), (-1.0, 0.75, 1.0), (0.75, 1.0, 1.0), (1.0, -0.75, 1.0), (-0.75, -1.0, 1.0), (-1.0, -0.25, 1.0), (-0.25, 1.0, 1.0), (1.0, 0.25, 1.0), (0.25, -1.0, 1.0), (0.0, -0.75, 1.0), (0.0, 0.25, 1.0), (0.75, 0.0, 1.0), (-0.25, 0.0, 1.0), (-1.0, 0.25, 1.0), (0.25, 1.0, 1.0), (1.0, -0.25, 1.0), (-0.25, -1.0, 1.0), (-1.0, -0.75, 1.0), (-0.75, 1.0, 1.0), (1.0, 0.75, 1.0), (0.75, -1.0, 1.0), (0.0, -0.25, 1.0), (0.0, 0.75, 1.0), (0.25, 0.0, 1.0), (-0.75, 0.0, 1.0), (-0.5, 0.25, 1.0), (-0.5, 0.75, 1.0), (-0.25, 0.5, 1.0), (-0.75, 0.5, 1.0), (0.5, 0.25, 1.0), (0.5, 0.75, 1.0), (0.75, 0.5, 1.0), (0.25, 0.5, 1.0), (0.5, -0.75, 1.0), (0.5, -0.25, 1.0), (0.75, -0.5, 1.0), (0.25, -0.5, 1.0), (-0.5, -0.75, 1.0), (-0.5, -0.25, 1.0), (-0.25, -0.5, 1.0), (-0.75, -0.5, 1.0), (-0.75, -0.25, 1.0), (-0.25, -0.25, 1.0), (-0.25, -0.75, 1.0), (0.25, -0.25, 1.0), (0.75, -0.25, 1.0), (0.75, -0.75, 1.0), (0.25, 0.75, 1.0), (0.75, 0.75, 1.0), (0.75, 0.25, 1.0), (-0.75, 0.75, 1.0), (-0.25, 0.75, 1.0), (-0.25, 0.25, 1.0), (-0.75, 0.25, 1.0), (0.25, 0.25, 1.0), (0.25, -0.75, 1.0), (-0.75, -0.75, 1.0), (1.0, -0.75, 2.01), (1.0, -1.0, 2.01), (-0.75, -1.0, 2.01), (-1.0, -1.0, 2.01), (1.0, 0.25, 2.01), (1.0, 0.0, 2.01), (0.75, 0.0, 2.01), (1.0, -0.25, 2.01), (1.0, -0.5, 2.01), (-0.25, -1.0, 2.01), (-0.5, -1.0, 2.01), (1.0, 0.75, 2.01), (1.0, 0.5, 2.01), (0.75, 0.5, 2.01), (0.5, -0.75, 2.01), (0.5, -1.0, 2.01), (0.75, -0.5, 2.01), (-0.5, -0.75, 2.01), (-1.0, 0.5, 2.01), (-1.0, 0.75, 2.01), (-1.0, -0.5, 2.01), (-1.0, -0.25, 2.01), (0.25, -1.0, 2.01), (-1.0, 0.0, 2.01), (-1.0, 0.25, 2.01), (-1.0, -0.75, 2.01), (0.75, -1.0, 2.01), (-0.75, 0.0, 2.01), (-0.75, 0.5, 2.01), (-0.75, -0.5, 2.01), (-0.75, -0.25, 2.01), (-0.25, -0.75, 2.01), (0.75, -0.25, 2.01), (0.75, -0.75, 2.01), (0.75, 0.75, 2.01), (0.75, 0.25, 2.01), (-0.75, 0.75, 2.01), (-0.75, 0.25, 2.01), (0.25, -0.75, 2.01), (-0.75, -0.75, 2.01), (1.0, -0.75, 3.221), (1.0, -1.0, 3.221), (-0.75, -1.0, 3.221), (-1.0, -1.0, 3.221), (1.0, 0.25, 3.221), (1.0, 0.0, 3.221), (0.75, 0.0, 3.221), (1.0, -0.25, 3.221), (1.0, -0.5, 3.221), (-0.25, -1.0, 3.221), (-0.5, -1.0, 3.221), (1.0, 0.75, 3.221), (1.0, 0.5, 3.221), (0.75, 0.5, 3.221), (0.5, -0.75, 3.221), (0.5, -1.0, 3.221), (0.75, -0.5, 3.221), (-0.5, -0.75, 3.221), (-1.0, 0.5, 3.221), (-1.0, 0.75, 3.221), (-1.0, -0.5, 3.221), (-1.0, -0.25, 3.221), (0.25, -1.0, 3.221), (-1.0, 0.0, 3.221), (-1.0, 0.25, 3.221), (-1.0, -0.75, 3.221), (0.75, -1.0, 3.221), (-0.75, 0.0, 3.221), (-0.75, 0.5, 3.221), (-0.75, -0.5, 3.221), (-0.75, -0.25, 3.221), (-0.25, -0.75, 3.221), (0.75, -0.25, 3.221), (0.75, -0.75, 3.221), (0.75, 0.75, 3.221), (0.75, 0.25, 3.221), (-0.75, 0.75, 3.221), (-0.75, 0.25, 3.221), (0.25, -0.75, 3.221), (-0.75, -0.75, 3.221)], [], [(0, 1, 45, 17, 33, 8, 41, 13, 29, 3, 2), (2, 3, 46, 18, 34, 9, 42, 14, 30, 7, 6), (6, 7, 47, 19, 35, 10, 43, 15, 31, 5, 4), (4, 5, 48, 20, 36, 11, 44, 16, 32, 1, 0), (2, 6, 4, 0), (45, 1, 88, 110), (83, 37, 11, 36), (82, 38, 12, 51), (73, 63, 101, 117), (80, 53, 24, 40), (79, 54, 25, 55), (83, 36, 107, 123), (77, 57, 23, 39), (76, 58, 26, 59), (75, 50, 22, 60), (74, 61, 20, 48), (73, 62, 27, 63), (72, 49, 21, 64), (16, 44, 94, 95), (70, 66, 28, 67), (76, 59, 98, 119), (66, 69, 68, 28), (24, 52, 69, 66), (52, 8, 33, 69), (49, 70, 67, 21), (12, 40, 70, 49), (40, 24, 66, 70), (37, 71, 44, 11), (21, 67, 71, 37), (67, 28, 65, 71), (62, 72, 64, 27), (23, 51, 72, 62), (51, 12, 49, 72), (15, 43, 92, 93), (10, 39, 73, 43), (39, 23, 62, 73), (5, 31, 85, 86), (15, 63, 74, 31), (63, 27, 61, 74), (58, 75, 60, 26), (14, 42, 75, 58), (42, 9, 50, 75), (13, 56, 113, 103), (7, 30, 76, 47), (30, 14, 58, 76), (29, 13, 103, 104), (19, 59, 77, 35), (59, 26, 57, 77), (54, 78, 56, 25), (18, 46, 78, 54), (46, 3, 29, 78), (50, 79, 55, 22), (9, 34, 79, 50), (34, 18, 54, 79), (38, 80, 40, 12), (22, 55, 80, 38), (55, 25, 53, 80), (53, 81, 52, 24), (25, 56, 81, 53), (56, 13, 41, 81), (57, 82, 51, 23), (26, 60, 82, 57), (60, 22, 38, 82), (68, 69, 115, 114), (27, 64, 83, 61), (64, 21, 37, 83), (65, 84, 32, 16), (28, 68, 84, 65), (68, 17, 45, 84), (97, 96, 136, 137), (105, 114, 154, 145), (113, 121, 161, 153), (95, 94, 134, 135), (103, 113, 153, 143), (89, 120, 160, 129), (93, 92, 132, 133), (108, 112, 152, 148), (120, 91, 131, 160), (91, 90, 130, 131), (69, 33, 106, 115), (47, 76, 119, 96), (1, 32, 87, 88), (59, 19, 97, 98), (33, 17, 105, 106), (61, 83, 123, 99), (43, 73, 117, 92), (19, 47, 96, 97), (77, 39, 91, 120), (20, 61, 99, 100), (48, 5, 86, 111), (32, 84, 124, 87), (10, 35, 89, 90), (74, 48, 111, 118), (35, 77, 120, 89), (36, 20, 100, 107), (63, 15, 93, 101), (52, 81, 122, 112), (44, 71, 116, 94), (31, 74, 118, 85), (56, 78, 121, 113), (84, 45, 110, 124), (65, 16, 95, 102), (8, 52, 112, 108), (39, 10, 90, 91), (81, 41, 109, 122), (71, 65, 102, 116), (78, 29, 104, 121), (41, 8, 108, 109), (17, 68, 114, 105), (164, 150, 128, 127), (162, 149, 148, 152), (161, 144, 143, 153), (156, 142, 135, 134), (155, 146, 145, 154), (132, 157, 141, 133), (125, 158, 151, 126), (136, 159, 138, 137), (129, 160, 131, 130), (139, 163, 147, 140), (121, 104, 144, 161), (114, 115, 155, 154), (98, 97, 137, 138), (112, 122, 162, 152), (115, 106, 146, 155), (100, 99, 139, 140), (122, 109, 149, 162), (94, 116, 156, 134), (101, 93, 133, 141), (123, 107, 147, 163), (116, 102, 142, 156), (102, 95, 135, 142), (99, 123, 163, 139), (117, 101, 141, 157), (104, 103, 143, 144), (87, 124, 164, 127), (92, 117, 157, 132), (106, 105, 145, 146), (124, 110, 150, 164), (118, 111, 151, 158), (107, 100, 140, 147), (86, 85, 125, 126), (85, 118, 158, 125), (109, 108, 148, 149), (88, 87, 127, 128), (119, 98, 138, 159), (110, 88, 128, 150), (90, 89, 129, 130), (96, 119, 159, 136), (111, 86, 126, 151)])
_uv = me_cube_012.uv_layers.new(name='UVMap')
_uv.uv.foreach_set('vector', [0.375, 0.0, 0.625, 0.0, 0.625, 0.03125, 0.625, 0.0625, 0.625, 0.09375, 0.625, 0.125, 0.625, 0.1562, 0.625, 0.1875, 0.625, 0.2188, 0.625, 0.25, 0.375, 0.25, 0.375, 0.25, 0.625, 0.25, 0.625, 0.2812, 0.625, 0.3125, 0.625, 0.3438, 0.625, 0.375, 0.625, 0.4062, 0.625, 0.4375, 0.625, 0.4688, 0.625, 0.5, 0.375, 0.5, 0.375, 0.5, 0.625, 0.5, 0.625, 0.5312, 0.625, 0.5625, 0.625, 0.5938, 0.625, 0.625, 0.625, 0.6562, 0.625, 0.6875, 0.625, 0.7188, 0.625, 0.75, 0.375, 0.75, 0.375, 0.75, 0.625, 0.75, 0.625, 0.7812, 0.625, 0.8125, 0.625, 0.8438, 0.625, 0.875, 0.625, 0.9062, 0.625, 0.9375, 0.625, 0.9688, 0.625, 1.0, 0.375, 1.0, 0.125, 0.5, 0.375, 0.5, 0.375, 0.75, 0.125, 0.75, 0.625, 0.03125, 0.625, 0.0, 0.625, 0.0, 0.625, 0.03125, 0.7188, 0.7188, 0.75, 0.7188, 0.75, 0.75, 0.7188, 0.75, 0.7188, 0.5938, 0.75, 0.5938, 0.75, 0.625, 0.7188, 0.625, 0.6562, 0.6562, 0.6562, 0.6875, 0.6562, 0.6875, 0.6562, 0.6562, 0.7812, 0.5938, 0.8125, 0.5938, 0.8125, 0.625, 0.7812, 0.625, 0.7812, 0.5312, 0.8125, 0.5312, 0.8125, 0.5625, 0.7812, 0.5625, 0.7188, 0.7188, 0.7188, 0.75, 0.7188, 0.75, 0.7188, 0.7188, 0.6562, 0.5938, 0.6875, 0.5938, 0.6875, 0.625, 0.6562, 0.625, 0.6562, 0.5312, 0.6875, 0.5312, 0.6875, 0.5625, 0.6562, 0.5625, 0.7188, 0.5312, 0.75, 0.5312, 0.75, 0.5625, 0.7188, 0.5625, 0.6562, 0.7188, 0.6875, 0.7188, 0.6875, 0.75, 0.6562, 0.75, 0.6562, 0.6562, 0.6875, 0.6562, 0.6875, 0.6875, 0.6562, 0.6875, 0.7188, 0.6562, 0.75, 0.6562, 0.75, 0.6875, 0.7188, 0.6875, 0.625, 0.9375, 0.625, 0.9062, 0.625, 0.9062, 0.625, 0.9375, 0.7812, 0.6562, 0.8125, 0.6562, 0.8125, 0.6875, 0.7812, 0.6875, 0.6562, 0.5312, 0.6562, 0.5625, 0.6562, 0.5625, 0.6562, 0.5312, 0.8125, 0.6562, 0.8438, 0.6562, 0.8438, 0.6875, 0.8125, 0.6875, 0.8125, 0.625, 0.8438, 0.625, 0.8438, 0.6562, 0.8125, 0.6562, 0.8438, 0.625, 0.875, 0.625, 0.875, 0.6562, 0.8438, 0.6562, 0.75, 0.6562, 0.7812, 0.6562, 0.7812, 0.6875, 0.75, 0.6875, 0.75, 0.625, 0.7812, 0.625, 0.7812, 0.6562, 0.75, 0.6562, 0.7812, 0.625, 0.8125, 0.625, 0.8125, 0.6562, 0.7812, 0.6562, 0.75, 0.7188, 0.7812, 0.7188, 0.7812, 0.75, 0.75, 0.75, 0.75, 0.6875, 0.7812, 0.6875, 0.7812, 0.7188, 0.75, 0.7188, 0.7812, 0.6875, 0.8125, 0.6875, 0.8125, 0.7188, 0.7812, 0.7188, 0.6875, 0.6562, 0.7188, 0.6562, 0.7188, 0.6875, 0.6875, 0.6875, 0.6875, 0.625, 0.7188, 0.625, 0.7188, 0.6562, 0.6875, 0.6562, 0.7188, 0.625, 0.75, 0.625, 0.75, 0.6562, 0.7188, 0.6562, 0.625, 0.6875, 0.625, 0.6562, 0.625, 0.6562, 0.625, 0.6875, 0.625, 0.625, 0.6562, 0.625, 0.6562, 0.6562, 0.625, 0.6562, 0.6562, 0.625, 0.6875, 0.625, 0.6875, 0.6562, 0.6562, 0.6562, 0.625, 0.75, 0.625, 0.7188, 0.625, 0.7188, 0.625, 0.75, 0.625, 0.6875, 0.6562, 0.6875, 0.6562, 0.7188, 0.625, 0.7188, 0.6562, 0.6875, 0.6875, 0.6875, 0.6875, 0.7188, 0.6562, 0.7188, 0.6875, 0.5312, 0.7188, 0.5312, 0.7188, 0.5625, 0.6875, 0.5625, 0.6875, 0.5, 0.7188, 0.5, 0.7188, 0.5312, 0.6875, 0.5312, 0.7188, 0.5, 0.75, 0.5, 0.75, 0.5312, 0.7188, 0.5312, 0.875, 0.5625, 0.8438, 0.5625, 0.8438, 0.5625, 0.875, 0.5625, 0.625, 0.5, 0.6562, 0.5, 0.6562, 0.5312, 0.625, 0.5312, 0.6562, 0.5, 0.6875, 0.5, 0.6875, 0.5312, 0.6562, 0.5312, 0.625, 0.2188, 0.625, 0.1875, 0.625, 0.1875, 0.625, 0.2188, 0.625, 0.5625, 0.6562, 0.5625, 0.6562, 0.5938, 0.625, 0.5938, 0.6562, 0.5625, 0.6875, 0.5625, 0.6875, 0.5938, 0.6562, 0.5938, 0.8125, 0.5312, 0.8438, 0.5312, 0.8438, 0.5625, 0.8125, 0.5625, 0.8125, 0.5, 0.8438, 0.5, 0.8438, 0.5312, 0.8125, 0.5312, 0.8438, 0.5, 0.875, 0.5, 0.875, 0.5312, 0.8438, 0.5312, 0.75, 0.5312, 0.7812, 0.5312, 0.7812, 0.5625, 0.75, 0.5625, 0.75, 0.5, 0.7812, 0.5, 0.7812, 0.5312, 0.75, 0.5312, 0.7812, 0.5, 0.8125, 0.5, 0.8125, 0.5312, 0.7812, 0.5312, 0.75, 0.5938, 0.7812, 0.5938, 0.7812, 0.625, 0.75, 0.625, 0.75, 0.5625, 0.7812, 0.5625, 0.7812, 0.5938, 0.75, 0.5938, 0.7812, 0.5625, 0.8125, 0.5625, 0.8125, 0.5938, 0.7812, 0.5938, 0.8125, 0.5938, 0.8438, 0.5938, 0.8438, 0.625, 0.8125, 0.625, 0.8125, 0.5625, 0.8438, 0.5625, 0.8438, 0.5938, 0.8125, 0.5938, 0.8438, 0.5625, 0.875, 0.5625, 0.875, 0.5938, 0.8438, 0.5938, 0.6875, 0.5938, 0.7188, 0.5938, 0.7188, 0.625, 0.6875, 0.625, 0.6875, 0.5625, 0.7188, 0.5625, 0.7188, 0.5938, 0.6875, 0.5938, 0.7188, 0.5625, 0.75, 0.5625, 0.75, 0.5938, 0.7188, 0.5938, 0.8438, 0.6875, 0.8438, 0.6562, 0.8438, 0.6562, 0.8438, 0.6875, 0.6875, 0.6875, 0.7188, 0.6875, 0.7188, 0.7188, 0.6875, 0.7188, 0.7188, 0.6875, 0.75, 0.6875, 0.75, 0.7188, 0.7188, 0.7188, 0.8125, 0.7188, 0.8438, 0.7188, 0.8438, 0.75, 0.8125, 0.75, 0.8125, 0.6875, 0.8438, 0.6875, 0.8438, 0.7188, 0.8125, 0.7188, 0.8438, 0.6875, 0.875, 0.6875, 0.875, 0.7188, 0.8438, 0.7188, 0.625, 0.5625, 0.625, 0.5312, 0.625, 0.5312, 0.625, 0.5625, 0.875, 0.6875, 0.8438, 0.6875, 0.8438, 0.6875, 0.875, 0.6875, 0.8438, 0.5625, 0.8438, 0.5312, 0.8438, 0.5312, 0.8438, 0.5625, 0.625, 0.9375, 0.625, 0.9062, 0.625, 0.9062, 0.625, 0.9375, 0.875, 0.5625, 0.8438, 0.5625, 0.8438, 0.5625, 0.875, 0.5625, 0.625, 0.5938, 0.6562, 0.5938, 0.6562, 0.5938, 0.625, 0.5938, 0.625, 0.6875, 0.625, 0.6562, 0.625, 0.6562, 0.625, 0.6875, 0.875, 0.625, 0.8438, 0.625, 0.8438, 0.625, 0.875, 0.625, 0.6562, 0.5938, 0.6562, 0.625, 0.6562, 0.625, 0.6562, 0.5938, 0.6562, 0.625, 0.625, 0.625, 0.625, 0.625, 0.6562, 0.625, 0.8438, 0.6562, 0.875, 0.6562, 0.875, 0.6562, 0.8438, 0.6562, 0.625, 0.5312, 0.6562, 0.5312, 0.6562, 0.5312, 0.625, 0.5312, 0.625, 1.0, 0.625, 0.9688, 0.625, 0.9688, 0.625, 1.0, 0.6562, 0.5625, 0.625, 0.5625, 0.625, 0.5625, 0.6562, 0.5625, 0.625, 0.09375, 0.625, 0.0625, 0.625, 0.0625, 0.625, 0.09375, 0.6875, 0.7188, 0.7188, 0.7188, 0.7188, 0.7188, 0.6875, 0.7188, 0.625, 0.6562, 0.6562, 0.6562, 0.6562, 0.6562, 0.625, 0.6562, 0.625, 0.5625, 0.625, 0.5312, 0.625, 0.5312, 0.625, 0.5625, 0.6562, 0.5938, 0.6562, 0.625, 0.6562, 0.625, 0.6562, 0.5938, 0.6875, 0.75, 0.6875, 0.7188, 0.6875, 0.7188, 0.6875, 0.75, 0.625, 0.7812, 0.625, 0.75, 0.625, 0.75, 0.625, 0.7812, 0.8438, 0.75, 0.8438, 0.7188, 0.8438, 0.7188, 0.8438, 0.75, 0.625, 0.625, 0.625, 0.5938, 0.625, 0.5938, 0.625, 0.625, 0.6562, 0.7188, 0.6562, 0.75, 0.6562, 0.75, 0.6562, 0.7188, 0.625, 0.5938, 0.6562, 0.5938, 0.6562, 0.5938, 0.625, 0.5938, 0.625, 0.8438, 0.625, 0.8125, 0.625, 0.8125, 0.625, 0.8438, 0.6562, 0.6875, 0.625, 0.6875, 0.625, 0.6875, 0.6562, 0.6875, 0.8438, 0.625, 0.8438, 0.5938, 0.8438, 0.5938, 0.8438, 0.625, 0.7812, 0.75, 0.7812, 0.7188, 0.7812, 0.7188, 0.7812, 0.75, 0.625, 0.7188, 0.6562, 0.7188, 0.6562, 0.7188, 0.625, 0.7188, 0.8438, 0.5625, 0.8438, 0.5312, 0.8438, 0.5312, 0.8438, 0.5625, 0.8438, 0.7188, 0.875, 0.7188, 0.875, 0.7188, 0.8438, 0.7188, 0.8125, 0.7188, 0.8125, 0.75, 0.8125, 0.75, 0.8125, 0.7188, 0.875, 0.625, 0.8438, 0.625, 0.8438, 0.625, 0.875, 0.625, 0.6562, 0.625, 0.625, 0.625, 0.625, 0.625, 0.6562, 0.625, 0.8438, 0.5938, 0.875, 0.5938, 0.875, 0.5938, 0.8438, 0.5938, 0.7812, 0.7188, 0.8125, 0.7188, 0.8125, 0.7188, 0.7812, 0.7188, 0.8438, 0.5312, 0.875, 0.5312, 0.875, 0.5312, 0.8438, 0.5312, 0.625, 0.1562, 0.625, 0.125, 0.625, 0.125, 0.625, 0.1562, 0.875, 0.6875, 0.8438, 0.6875, 0.8438, 0.6875, 0.875, 0.6875, 0.8438, 0.7188, 0.875, 0.7188, 0.875, 0.75, 0.8438, 0.75, 0.8438, 0.5938, 0.875, 0.5938, 0.875, 0.625, 0.8438, 0.625, 0.8438, 0.5312, 0.875, 0.5312, 0.875, 0.5625, 0.8438, 0.5625, 0.7812, 0.7188, 0.8125, 0.7188, 0.8125, 0.75, 0.7812, 0.75, 0.8438, 0.6562, 0.875, 0.6562, 0.875, 0.6875, 0.8438, 0.6875, 0.625, 0.6562, 0.6562, 0.6562, 0.6562, 0.6875, 0.625, 0.6875, 0.625, 0.7188, 0.6562, 0.7188, 0.6562, 0.75, 0.625, 0.75, 0.625, 0.5312, 0.6562, 0.5312, 0.6562, 0.5625, 0.625, 0.5625, 0.625, 0.5938, 0.6562, 0.5938, 0.6562, 0.625, 0.625, 0.625, 0.6875, 0.7188, 0.7188, 0.7188, 0.7188, 0.75, 0.6875, 0.75, 0.8438, 0.5312, 0.875, 0.5312, 0.875, 0.5312, 0.8438, 0.5312, 0.8438, 0.6875, 0.8438, 0.6562, 0.8438, 0.6562, 0.8438, 0.6875, 0.6562, 0.5625, 0.625, 0.5625, 0.625, 0.5625, 0.6562, 0.5625, 0.8438, 0.625, 0.8438, 0.5938, 0.8438, 0.5938, 0.8438, 0.625, 0.8438, 0.6562, 0.875, 0.6562, 0.875, 0.6562, 0.8438, 0.6562, 0.6875, 0.75, 0.6875, 0.7188, 0.6875, 0.7188, 0.6875, 0.75, 0.8438, 0.5938, 0.875, 0.5938, 0.875, 0.5938, 0.8438, 0.5938, 0.7812, 0.75, 0.7812, 0.7188, 0.7812, 0.7188, 0.7812, 0.75, 0.6562, 0.6875, 0.625, 0.6875, 0.625, 0.6875, 0.6562, 0.6875, 0.7188, 0.7188, 0.7188, 0.75, 0.7188, 0.75, 0.7188, 0.7188, 0.7812, 0.7188, 0.8125, 0.7188, 0.8125, 0.7188, 0.7812, 0.7188, 0.8125, 0.7188, 0.8125, 0.75, 0.8125, 0.75, 0.8125, 0.7188, 0.6875, 0.7188, 0.7188, 0.7188, 0.7188, 0.7188, 0.6875, 0.7188, 0.6562, 0.6562, 0.6562, 0.6875, 0.6562, 0.6875, 0.6562, 0.6562, 0.625, 0.2188, 0.625, 0.1875, 0.625, 0.1875, 0.625, 0.2188, 0.8438, 0.75, 0.8438, 0.7188, 0.8438, 0.7188, 0.8438, 0.75, 0.625, 0.6562, 0.6562, 0.6562, 0.6562, 0.6562, 0.625, 0.6562, 0.625, 0.09375, 0.625, 0.0625, 0.625, 0.0625, 0.625, 0.09375, 0.8438, 0.7188, 0.875, 0.7188, 0.875, 0.7188, 0.8438, 0.7188, 0.6562, 0.7188, 0.6562, 0.75, 0.6562, 0.75, 0.6562, 0.7188, 0.625, 0.8438, 0.625, 0.8125, 0.625, 0.8125, 0.625, 0.8438, 0.625, 0.75, 0.625, 0.7188, 0.625, 0.7188, 0.625, 0.75, 0.625, 0.7188, 0.6562, 0.7188, 0.6562, 0.7188, 0.625, 0.7188, 0.625, 0.1562, 0.625, 0.125, 0.625, 0.125, 0.625, 0.1562, 0.625, 1.0, 0.625, 0.9688, 0.625, 0.9688, 0.625, 1.0, 0.6562, 0.5312, 0.6562, 0.5625, 0.6562, 0.5625, 0.6562, 0.5312, 0.625, 0.03125, 0.625, 0.0, 0.625, 0.0, 0.625, 0.03125, 0.625, 0.625, 0.625, 0.5938, 0.625, 0.5938, 0.625, 0.625, 0.625, 0.5312, 0.6562, 0.5312, 0.6562, 0.5312, 0.625, 0.5312, 0.625, 0.7812, 0.625, 0.75, 0.625, 0.75, 0.625, 0.7812])
me_cube_012.use_remesh_fix_poles = True
me_cube_012.use_remesh_preserve_attributes = False
me_cube_012.use_mirror_vertex_groups = False
me_cube_012.update()
me_cube_011 = bpy.data.meshes.new('Cube.011')
me_cube_011.from_pydata([(-1.0, -1.0, -1.0), (-1.0, -1.0, 1.0), (-1.0, 1.0, -1.0), (-1.0, 1.0, 1.0), (1.0, -1.0, -1.0), (1.0, -1.0, 1.0), (1.0, 1.0, -1.0), (1.0, 1.0, 1.0)], [], [(0, 1, 3, 2), (2, 3, 7, 6), (6, 7, 5, 4), (4, 5, 1, 0), (2, 6, 4, 0), (7, 3, 1, 5)])
_uv = me_cube_011.uv_layers.new(name='UVMap')
_uv.uv.foreach_set('vector', [0.375, 0.0, 0.625, 0.0, 0.625, 0.25, 0.375, 0.25, 0.375, 0.25, 0.625, 0.25, 0.625, 0.5, 0.375, 0.5, 0.375, 0.5, 0.625, 0.5, 0.625, 0.75, 0.375, 0.75, 0.375, 0.75, 0.625, 0.75, 0.625, 1.0, 0.375, 1.0, 0.125, 0.5, 0.375, 0.5, 0.375, 0.75, 0.125, 0.75, 0.625, 0.5, 0.875, 0.5, 0.875, 0.75, 0.625, 0.75])
me_cube_011.use_remesh_fix_poles = True
me_cube_011.use_remesh_preserve_attributes = False
me_cube_011.use_mirror_vertex_groups = False
me_cube_011.update()
me_cube_010 = bpy.data.meshes.new('Cube.010')
me_cube_010.from_pydata([(-1.0, -1.0, -1.0), (-1.0, -1.0, 1.0), (-1.0, 1.0, -1.0), (-1.0, 1.0, 1.0), (1.0, -1.0, -1.0), (1.0, -1.0, 1.0), (1.0, 1.0, -1.0), (1.0, 1.0, 1.0)], [], [(0, 1, 3, 2), (2, 3, 7, 6), (6, 7, 5, 4), (4, 5, 1, 0), (2, 6, 4, 0), (7, 3, 1, 5)])
_uv = me_cube_010.uv_layers.new(name='UVMap')
_uv.uv.foreach_set('vector', [0.375, 0.0, 0.625, 0.0, 0.625, 0.25, 0.375, 0.25, 0.375, 0.25, 0.625, 0.25, 0.625, 0.5, 0.375, 0.5, 0.375, 0.5, 0.625, 0.5, 0.625, 0.75, 0.375, 0.75, 0.375, 0.75, 0.625, 0.75, 0.625, 1.0, 0.375, 1.0, 0.125, 0.5, 0.375, 0.5, 0.375, 0.75, 0.125, 0.75, 0.625, 0.5, 0.875, 0.5, 0.875, 0.75, 0.625, 0.75])
me_cube_010.use_remesh_fix_poles = True
me_cube_010.use_remesh_preserve_attributes = False
me_cube_010.use_mirror_vertex_groups = False
me_cube_010.update()
me_cube_009 = bpy.data.meshes.new('Cube.009')
me_cube_009.from_pydata([(-1.0, -1.0, -1.0), (-1.0, -1.0, 1.0), (-1.0, 1.0, -1.0), (-1.0, 1.0, 1.0), (1.0, -1.0, -1.0), (1.0, -1.0, 1.0), (1.0, 1.0, -1.0), (1.0, 1.0, 1.0)], [], [(0, 1, 3, 2), (2, 3, 7, 6), (6, 7, 5, 4), (4, 5, 1, 0), (2, 6, 4, 0), (7, 3, 1, 5)])
_uv = me_cube_009.uv_layers.new(name='UVMap')
_uv.uv.foreach_set('vector', [0.375, 0.0, 0.625, 0.0, 0.625, 0.25, 0.375, 0.25, 0.375, 0.25, 0.625, 0.25, 0.625, 0.5, 0.375, 0.5, 0.375, 0.5, 0.625, 0.5, 0.625, 0.75, 0.375, 0.75, 0.375, 0.75, 0.625, 0.75, 0.625, 1.0, 0.375, 1.0, 0.125, 0.5, 0.375, 0.5, 0.375, 0.75, 0.125, 0.75, 0.625, 0.5, 0.875, 0.5, 0.875, 0.75, 0.625, 0.75])
me_cube_009.use_remesh_fix_poles = True
me_cube_009.use_remesh_preserve_attributes = False
me_cube_009.use_mirror_vertex_groups = False
me_cube_009.update()
me_cube_015 = bpy.data.meshes.new('Cube.015')
me_cube_015.from_pydata([(-1.0, -1.0, -1.0), (-1.0, -1.0, 1.0), (-1.0, 1.0, -1.0), (-1.0, 1.0, 1.0), (1.0, -1.0, -1.0), (1.0, -1.0, 1.0), (1.0, 1.0, -1.0), (1.0, 1.0, 1.0)], [], [(0, 1, 3, 2), (2, 3, 7, 6), (6, 7, 5, 4), (4, 5, 1, 0), (2, 6, 4, 0), (7, 3, 1, 5)])
_uv = me_cube_015.uv_layers.new(name='UVMap')
_uv.uv.foreach_set('vector', [0.375, 0.0, 0.625, 0.0, 0.625, 0.25, 0.375, 0.25, 0.375, 0.25, 0.625, 0.25, 0.625, 0.5, 0.375, 0.5, 0.375, 0.5, 0.625, 0.5, 0.625, 0.75, 0.375, 0.75, 0.375, 0.75, 0.625, 0.75, 0.625, 1.0, 0.375, 1.0, 0.125, 0.5, 0.375, 0.5, 0.375, 0.75, 0.125, 0.75, 0.625, 0.5, 0.875, 0.5, 0.875, 0.75, 0.625, 0.75])
me_cube_015.use_remesh_fix_poles = True
me_cube_015.use_remesh_preserve_attributes = False
me_cube_015.use_mirror_vertex_groups = False
me_cube_015.update()
me_cube_016 = bpy.data.meshes.new('Cube.016')
me_cube_016.from_pydata([(-1.0, -1.0, -1.0), (-1.0, -1.0, 1.0), (-1.0, 1.0, -1.0), (-1.0, 1.0, 1.0), (1.0, -1.0, -1.0), (1.0, -1.0, 1.0), (1.0, 1.0, -1.0), (1.0, 1.0, 1.0)], [], [(0, 1, 3, 2), (2, 3, 7, 6), (6, 7, 5, 4), (4, 5, 1, 0), (2, 6, 4, 0), (7, 3, 1, 5)])
_uv = me_cube_016.uv_layers.new(name='UVMap')
_uv.uv.foreach_set('vector', [0.375, 0.0, 0.625, 0.0, 0.625, 0.25, 0.375, 0.25, 0.375, 0.25, 0.625, 0.25, 0.625, 0.5, 0.375, 0.5, 0.375, 0.5, 0.625, 0.5, 0.625, 0.75, 0.375, 0.75, 0.375, 0.75, 0.625, 0.75, 0.625, 1.0, 0.375, 1.0, 0.125, 0.5, 0.375, 0.5, 0.375, 0.75, 0.125, 0.75, 0.625, 0.5, 0.875, 0.5, 0.875, 0.75, 0.625, 0.75])
me_cube_016.use_remesh_fix_poles = True
me_cube_016.use_remesh_preserve_attributes = False
me_cube_016.use_mirror_vertex_groups = False
me_cube_016.update()
me_cube_017 = bpy.data.meshes.new('Cube.017')
me_cube_017.from_pydata([(-1.0, -1.0, -1.0), (-1.0, -1.0, 1.0), (-1.0, 1.0, -1.0), (-1.0, 1.0, 1.0), (1.0, -1.0, -1.0), (1.0, -1.0, 1.0), (1.0, 1.0, -1.0), (1.0, 1.0, 1.0)], [], [(0, 1, 3, 2), (2, 3, 7, 6), (6, 7, 5, 4), (4, 5, 1, 0), (2, 6, 4, 0), (7, 3, 1, 5)])
_uv = me_cube_017.uv_layers.new(name='UVMap')
_uv.uv.foreach_set('vector', [0.375, 0.0, 0.625, 0.0, 0.625, 0.25, 0.375, 0.25, 0.375, 0.25, 0.625, 0.25, 0.625, 0.5, 0.375, 0.5, 0.375, 0.5, 0.625, 0.5, 0.625, 0.75, 0.375, 0.75, 0.375, 0.75, 0.625, 0.75, 0.625, 1.0, 0.375, 1.0, 0.125, 0.5, 0.375, 0.5, 0.375, 0.75, 0.125, 0.75, 0.625, 0.5, 0.875, 0.5, 0.875, 0.75, 0.625, 0.75])
me_cube_017.use_remesh_fix_poles = True
me_cube_017.use_remesh_preserve_attributes = False
me_cube_017.use_mirror_vertex_groups = False
me_cube_017.update()
me_cube_018 = bpy.data.meshes.new('Cube.018')
me_cube_018.from_pydata([(-1.0, -1.0, -1.0), (-1.0, -1.0, 1.0), (-1.0, 1.0, -1.0), (-1.0, 1.0, 1.0), (1.0, -1.0, -1.0), (1.0, -1.0, 1.0), (1.0, 1.0, -1.0), (1.0, 1.0, 1.0), (-1.0, -1.42, -1.0), (-1.0, -1.42, 1.0), (1.0, -1.42, 1.0), (1.0, -1.42, -1.0), (-1.0, 0.9727, -3.225), (-1.0, -1.027, -3.225), (1.0, 0.9727, -3.225), (1.0, -1.027, -3.225), (-1.0, -1.448, -3.225), (-1.0, -1.448, -1.225), (1.0, -1.448, -1.225), (1.0, -1.448, -3.225), (-1.0, -1.412, -0.5881), (1.0, -1.412, -0.5881), (-1.0, -1.439, -2.813), (1.0, -1.439, -2.813)], [], [(0, 1, 3, 2), (2, 3, 7, 6), (6, 7, 5, 4), (5, 1, 9, 10), (0, 2, 12, 13), (7, 3, 1, 5), (11, 10, 18, 19), (4, 5, 10, 11), (1, 0, 8, 9), (0, 4, 11, 8), (12, 14, 15, 13), (19, 18, 17, 16), (6, 4, 15, 14), (8, 11, 19, 16), (9, 8, 16, 17), (0, 13, 22, 20), (10, 9, 17, 18), (2, 6, 14, 12), (21, 20, 22, 23), (13, 15, 23, 22), (4, 0, 20, 21), (15, 4, 21, 23)])
_uv = me_cube_018.uv_layers.new(name='UVMap')
_uv.uv.foreach_set('vector', [0.375, 0.0, 0.625, 0.0, 0.625, 0.25, 0.375, 0.25, 0.375, 0.25, 0.625, 0.25, 0.625, 0.5, 0.375, 0.5, 0.375, 0.5, 0.625, 0.5, 0.625, 0.75, 0.375, 0.75, 0.625, 0.75, 0.875, 0.75, 0.875, 0.75, 0.625, 0.75, 0.375, 0.0, 0.375, 0.25, 0.375, 0.25, 0.375, 0.0, 0.625, 0.5, 0.875, 0.5, 0.875, 0.75, 0.625, 0.75, 0.375, 0.75, 0.625, 0.75, 0.625, 0.75, 0.375, 0.75, 0.375, 0.75, 0.625, 0.75, 0.625, 0.75, 0.375, 0.75, 0.625, 0.0, 0.375, 0.0, 0.375, 0.0, 0.625, 0.0, 0.125, 0.75, 0.375, 0.75, 0.375, 0.75, 0.125, 0.75, 0.125, 0.5, 0.375, 0.5, 0.375, 0.75, 0.125, 0.75, 0.375, 0.75, 0.625, 0.75, 0.625, 1.0, 0.375, 1.0, 0.375, 0.5, 0.375, 0.75, 0.375, 0.75, 0.375, 0.5, 0.125, 0.75, 0.375, 0.75, 0.375, 0.75, 0.125, 0.75, 0.625, 0.0, 0.375, 0.0, 0.375, 0.0, 0.625, 0.0, 0.375, 0.0, 0.375, 0.0, 0.375, 0.0, 0.375, 0.0, 0.625, 0.75, 0.875, 0.75, 0.875, 0.75, 0.625, 0.75, 0.375, 0.25, 0.375, 0.5, 0.375, 0.5, 0.375, 0.25, 0.375, 0.75, 0.125, 0.75, 0.125, 0.75, 0.375, 0.75, 0.125, 0.75, 0.375, 0.75, 0.375, 0.75, 0.125, 0.75, 0.375, 0.75, 0.125, 0.75, 0.125, 0.75, 0.375, 0.75, 0.375, 0.75, 0.375, 0.75, 0.375, 0.75, 0.375, 0.75])
me_cube_018.use_remesh_fix_poles = True
me_cube_018.use_remesh_preserve_attributes = False
me_cube_018.use_mirror_vertex_groups = False
me_cube_018.update()
me_cube_019 = bpy.data.meshes.new('Cube.019')
me_cube_019.from_pydata([(-1.0, -1.0, -1.0), (-1.0, -1.0, 1.0), (-1.0, 1.0, -1.0), (-1.0, 1.0, 1.0), (1.0, -1.0, -1.0), (1.0, -1.0, 1.0), (1.0, 1.0, -1.0), (1.0, 1.0, 1.0)], [], [(0, 1, 3, 2), (2, 3, 7, 6), (6, 7, 5, 4), (4, 5, 1, 0), (2, 6, 4, 0), (7, 3, 1, 5)])
_uv = me_cube_019.uv_layers.new(name='UVMap')
_uv.uv.foreach_set('vector', [0.375, 0.0, 0.625, 0.0, 0.625, 0.25, 0.375, 0.25, 0.375, 0.25, 0.625, 0.25, 0.625, 0.5, 0.375, 0.5, 0.375, 0.5, 0.625, 0.5, 0.625, 0.75, 0.375, 0.75, 0.375, 0.75, 0.625, 0.75, 0.625, 1.0, 0.375, 1.0, 0.125, 0.5, 0.375, 0.5, 0.375, 0.75, 0.125, 0.75, 0.625, 0.5, 0.875, 0.5, 0.875, 0.75, 0.625, 0.75])
me_cube_019.use_remesh_fix_poles = True
me_cube_019.use_remesh_preserve_attributes = False
me_cube_019.use_mirror_vertex_groups = False
me_cube_019.update()
me_cube_020 = bpy.data.meshes.new('Cube.020')
me_cube_020.from_pydata([(-1.0, -1.0, -1.0), (-1.0, -1.0, 1.0), (-1.0, 1.0, -1.0), (-1.0, 1.0, 1.0), (1.0, -1.0, -1.0), (1.0, -1.0, 1.0), (1.0, 1.0, -1.0), (1.0, 1.0, 1.0)], [], [(0, 1, 3, 2), (2, 3, 7, 6), (6, 7, 5, 4), (4, 5, 1, 0), (2, 6, 4, 0), (7, 3, 1, 5)])
_uv = me_cube_020.uv_layers.new(name='UVMap')
_uv.uv.foreach_set('vector', [0.375, 0.0, 0.625, 0.0, 0.625, 0.25, 0.375, 0.25, 0.375, 0.25, 0.625, 0.25, 0.625, 0.5, 0.375, 0.5, 0.375, 0.5, 0.625, 0.5, 0.625, 0.75, 0.375, 0.75, 0.375, 0.75, 0.625, 0.75, 0.625, 1.0, 0.375, 1.0, 0.125, 0.5, 0.375, 0.5, 0.375, 0.75, 0.125, 0.75, 0.625, 0.5, 0.875, 0.5, 0.875, 0.75, 0.625, 0.75])
me_cube_020.use_remesh_fix_poles = True
me_cube_020.use_remesh_preserve_attributes = False
me_cube_020.use_mirror_vertex_groups = False
me_cube_020.update()
me_cube_021 = bpy.data.meshes.new('Cube.021')
me_cube_021.from_pydata([(-1.0, -1.0, -1.0), (-1.0, -1.0, 1.0), (-1.0, 1.0, -1.0), (-1.0, 1.0, 1.0), (1.0, -1.0, -1.0), (1.0, -1.0, 1.0), (1.0, 1.0, -1.0), (1.0, 1.0, 1.0), (-1.0, -1.0, 2.644), (-1.0, 1.0, 2.644), (1.0, 1.0, 2.644), (1.0, -1.0, 2.644), (-2.998, 1.0, -1.0), (-2.998, -1.0, -1.0), (-2.998, -1.0, 1.0), (-2.998, 1.0, 1.0), (-2.998, -1.0, 2.644), (-2.998, 1.0, 2.644), (-4.858, 1.0, -1.0), (-4.858, -1.0, -1.0), (-4.858, -1.0, 1.0), (-4.858, 1.0, 1.0), (-1.0, -1.0, 4.33), (-1.0, 1.0, 4.33), (1.0, 1.0, 4.33), (1.0, -1.0, 4.33), (2.685, 1.0, 1.0), (2.685, 1.0, -1.0), (2.685, -1.0, -1.0), (2.685, -1.0, 1.0), (2.685, 1.0, 2.644), (2.685, -1.0, 2.644), (2.685, 1.0, 4.33), (2.685, -1.0, 4.33), (1.0, 1.0, 6.013), (1.0, -1.0, 6.013), (2.685, 1.0, 6.013), (2.685, -1.0, 6.013), (3.083, 1.0, 1.0), (3.083, 1.0, -1.0), (3.083, -1.0, -1.0), (3.083, -1.0, 1.0), (3.083, 1.0, 2.644), (3.083, -1.0, 2.644), (3.083, 1.0, 4.33), (3.083, -1.0, 4.33), (3.083, 1.0, 6.013), (3.083, -1.0, 6.013), (5.829, 1.0, 1.0), (5.829, 1.0, -1.0), (5.829, -1.0, -1.0), (5.829, -1.0, 1.0), (5.829, 1.0, 2.644), (5.829, -1.0, 2.644), (5.829, 1.0, 4.33), (5.829, -1.0, 4.33), (5.829, 1.0, 6.013), (5.829, -1.0, 6.013), (5.829, -1.0, 7.432), (3.083, -1.0, 7.432), (3.083, 1.0, 7.432), (5.829, 1.0, 7.432)], [], [(2, 0, 13, 12), (2, 3, 7, 6), (25, 33, 37, 35), (4, 5, 1, 0), (2, 6, 4, 0), (9, 3, 15, 17), (8, 11, 25, 22), (1, 5, 11, 8), (7, 3, 9, 10), (25, 11, 31, 33), (14, 15, 21, 20), (15, 14, 16, 17), (1, 8, 16, 14), (3, 2, 12, 15), (0, 1, 14, 13), (8, 9, 17, 16), (19, 20, 21, 18), (12, 13, 19, 18), (15, 12, 18, 21), (13, 14, 20, 19), (24, 23, 22, 25), (10, 9, 23, 24), (6, 7, 26, 27), (9, 8, 22, 23), (31, 29, 41, 43), (32, 36, 46, 44), (33, 31, 43, 45), (5, 4, 28, 29), (4, 6, 27, 28), (11, 5, 29, 31), (10, 24, 32, 30), (7, 10, 30, 26), (34, 35, 37, 36), (28, 27, 39, 40), (24, 25, 35, 34), (32, 24, 34, 36), (43, 41, 51, 53), (45, 43, 53, 55), (40, 39, 49, 50), (47, 45, 55, 57), (30, 32, 44, 42), (26, 30, 42, 38), (29, 28, 40, 41), (37, 33, 45, 47), (36, 37, 47, 46), (27, 26, 38, 39), (49, 48, 51, 50), (51, 48, 52, 53), (53, 52, 54, 55), (55, 54, 56, 57), (44, 46, 56, 54), (42, 44, 54, 52), (38, 42, 52, 48), (41, 40, 50, 51), (56, 46, 60, 61), (39, 38, 48, 49), (60, 59, 58, 61), (46, 47, 59, 60), (57, 56, 61, 58), (47, 57, 58, 59)])
_uv = me_cube_021.uv_layers.new(name='UVMap')
_uv.uv.foreach_set('vector', [0.125, 0.5, 0.125, 0.75, 0.125, 0.75, 0.125, 0.5, 0.375, 0.25, 0.625, 0.25, 0.625, 0.5, 0.375, 0.5, 0.625, 0.75, 0.625, 0.75, 0.625, 0.75, 0.625, 0.75, 0.375, 0.75, 0.625, 0.75, 0.625, 1.0, 0.375, 1.0, 0.125, 0.5, 0.375, 0.5, 0.375, 0.75, 0.125, 0.75, 0.625, 0.25, 0.625, 0.25, 0.625, 0.25, 0.625, 0.25, 0.625, 1.0, 0.625, 0.75, 0.625, 0.75, 0.625, 1.0, 0.625, 1.0, 0.625, 0.75, 0.625, 0.75, 0.625, 1.0, 0.625, 0.5, 0.625, 0.25, 0.625, 0.25, 0.625, 0.5, 0.625, 0.75, 0.625, 0.75, 0.625, 0.75, 0.625, 0.75, 0.625, 0.0, 0.625, 0.25, 0.625, 0.25, 0.625, 0.0, 0.625, 0.25, 0.625, 0.0, 0.625, 0.0, 0.625, 0.25, 0.625, 1.0, 0.625, 1.0, 0.625, 1.0, 0.625, 1.0, 0.625, 0.25, 0.375, 0.25, 0.375, 0.25, 0.625, 0.25, 0.375, 1.0, 0.625, 1.0, 0.625, 1.0, 0.375, 1.0, 0.875, 0.75, 0.875, 0.5, 0.875, 0.5, 0.875, 0.75, 0.375, 0.0, 0.625, 0.0, 0.625, 0.25, 0.375, 0.25, 0.125, 0.5, 0.125, 0.75, 0.125, 0.75, 0.125, 0.5, 0.625, 0.25, 0.375, 0.25, 0.375, 0.25, 0.625, 0.25, 0.375, 1.0, 0.625, 1.0, 0.625, 1.0, 0.375, 1.0, 0.625, 0.5, 0.875, 0.5, 0.875, 0.75, 0.625, 0.75, 0.625, 0.5, 0.625, 0.25, 0.625, 0.25, 0.625, 0.5, 0.375, 0.5, 0.625, 0.5, 0.625, 0.5, 0.375, 0.5, 0.875, 0.5, 0.875, 0.75, 0.875, 0.75, 0.875, 0.5, 0.625, 0.75, 0.625, 0.75, 0.625, 0.75, 0.625, 0.75, 0.625, 0.5, 0.625, 0.5, 0.625, 0.5, 0.625, 0.5, 0.625, 0.75, 0.625, 0.75, 0.625, 0.75, 0.625, 0.75, 0.625, 0.75, 0.375, 0.75, 0.375, 0.75, 0.625, 0.75, 0.375, 0.75, 0.375, 0.5, 0.375, 0.5, 0.375, 0.75, 0.625, 0.75, 0.625, 0.75, 0.625, 0.75, 0.625, 0.75, 0.625, 0.5, 0.625, 0.5, 0.625, 0.5, 0.625, 0.5, 0.625, 0.5, 0.625, 0.5, 0.625, 0.5, 0.625, 0.5, 0.625, 0.5, 0.625, 0.75, 0.625, 0.75, 0.625, 0.5, 0.375, 0.75, 0.375, 0.5, 0.375, 0.5, 0.375, 0.75, 0.625, 0.5, 0.625, 0.75, 0.625, 0.75, 0.625, 0.5, 0.625, 0.5, 0.625, 0.5, 0.625, 0.5, 0.625, 0.5, 0.625, 0.75, 0.625, 0.75, 0.625, 0.75, 0.625, 0.75, 0.625, 0.75, 0.625, 0.75, 0.625, 0.75, 0.625, 0.75, 0.375, 0.75, 0.375, 0.5, 0.375, 0.5, 0.375, 0.75, 0.625, 0.75, 0.625, 0.75, 0.625, 0.75, 0.625, 0.75, 0.625, 0.5, 0.625, 0.5, 0.625, 0.5, 0.625, 0.5, 0.625, 0.5, 0.625, 0.5, 0.625, 0.5, 0.625, 0.5, 0.625, 0.75, 0.375, 0.75, 0.375, 0.75, 0.625, 0.75, 0.625, 0.75, 0.625, 0.75, 0.625, 0.75, 0.625, 0.75, 0.625, 0.5, 0.625, 0.75, 0.625, 0.75, 0.625, 0.5, 0.375, 0.5, 0.625, 0.5, 0.625, 0.5, 0.375, 0.5, 0.375, 0.5, 0.625, 0.5, 0.625, 0.75, 0.375, 0.75, 0.625, 0.75, 0.625, 0.5, 0.625, 0.5, 0.625, 0.75, 0.625, 0.75, 0.625, 0.5, 0.625, 0.5, 0.625, 0.75, 0.625, 0.75, 0.625, 0.5, 0.625, 0.5, 0.625, 0.75, 0.625, 0.5, 0.625, 0.5, 0.625, 0.5, 0.625, 0.5, 0.625, 0.5, 0.625, 0.5, 0.625, 0.5, 0.625, 0.5, 0.625, 0.5, 0.625, 0.5, 0.625, 0.5, 0.625, 0.5, 0.625, 0.75, 0.375, 0.75, 0.375, 0.75, 0.625, 0.75, 0.625, 0.5, 0.625, 0.5, 0.625, 0.5, 0.625, 0.5, 0.375, 0.5, 0.625, 0.5, 0.625, 0.5, 0.375, 0.5, 0.625, 0.5, 0.625, 0.75, 0.625, 0.75, 0.625, 0.5, 0.625, 0.5, 0.625, 0.75, 0.625, 0.75, 0.625, 0.5, 0.625, 0.75, 0.625, 0.5, 0.625, 0.5, 0.625, 0.75, 0.625, 0.75, 0.625, 0.75, 0.625, 0.75, 0.625, 0.75])
me_cube_021.use_remesh_fix_poles = True
me_cube_021.use_remesh_preserve_attributes = False
me_cube_021.use_mirror_vertex_groups = False
me_cube_021.update()
me_cube_022 = bpy.data.meshes.new('Cube.022')
me_cube_022.from_pydata([(-1.0, -1.0, -1.0), (-1.0, -1.0, 1.0), (-1.0, 1.0, -1.0), (-1.0, 1.0, 1.0), (1.0, -1.0, -1.0), (1.0, -1.0, 1.0), (1.0, 1.0, -1.0), (1.0, 1.0, 1.0), (-1.0, -1.0, 2.644), (-1.0, 1.0, 2.644), (1.0, 1.0, 2.644), (1.0, -1.0, 2.644), (-2.998, 1.0, -1.0), (-2.998, -1.0, -1.0), (-2.998, -1.0, 1.0), (-2.998, 1.0, 1.0), (-2.998, -1.0, 2.644), (-2.998, 1.0, 2.644), (-4.858, 1.0, -1.0), (-4.858, -1.0, -1.0), (-4.858, -1.0, 1.0), (-4.858, 1.0, 1.0), (-1.0, -1.0, 4.33), (-1.0, 1.0, 4.33), (1.0, 1.0, 4.33), (1.0, -1.0, 4.33), (2.685, 1.0, 1.0), (2.685, 1.0, -1.0), (2.685, -1.0, -1.0), (2.685, -1.0, 1.0), (2.685, 1.0, 2.644), (2.685, -1.0, 2.644), (2.685, 1.0, 4.33), (2.685, -1.0, 4.33), (1.0, 1.0, 6.013), (1.0, -1.0, 6.013), (2.685, 1.0, 6.013), (2.685, -1.0, 6.013), (3.083, 1.0, 1.0), (3.083, 1.0, -1.0), (3.083, -1.0, -1.0), (3.083, -1.0, 1.0), (3.083, 1.0, 2.644), (3.083, -1.0, 2.644), (3.083, 1.0, 4.33), (3.083, -1.0, 4.33), (3.083, 1.0, 6.013), (3.083, -1.0, 6.013), (5.829, 1.0, 1.0), (5.829, 1.0, -1.0), (5.829, -1.0, -1.0), (5.829, -1.0, 1.0), (5.829, 1.0, 2.644), (5.829, -1.0, 2.644), (5.829, 1.0, 4.33), (5.829, -1.0, 4.33), (5.829, 1.0, 6.013), (5.829, -1.0, 6.013), (5.829, -1.0, 7.432), (3.083, -1.0, 7.432), (3.083, 1.0, 7.432), (5.829, 1.0, 7.432)], [], [(2, 0, 13, 12), (2, 3, 7, 6), (25, 33, 37, 35), (4, 5, 1, 0), (2, 6, 4, 0), (9, 3, 15, 17), (8, 11, 25, 22), (1, 5, 11, 8), (7, 3, 9, 10), (25, 11, 31, 33), (14, 15, 21, 20), (15, 14, 16, 17), (1, 8, 16, 14), (3, 2, 12, 15), (0, 1, 14, 13), (8, 9, 17, 16), (19, 20, 21, 18), (12, 13, 19, 18), (15, 12, 18, 21), (13, 14, 20, 19), (24, 23, 22, 25), (10, 9, 23, 24), (6, 7, 26, 27), (9, 8, 22, 23), (31, 29, 41, 43), (32, 36, 46, 44), (33, 31, 43, 45), (5, 4, 28, 29), (4, 6, 27, 28), (11, 5, 29, 31), (10, 24, 32, 30), (7, 10, 30, 26), (34, 35, 37, 36), (28, 27, 39, 40), (24, 25, 35, 34), (32, 24, 34, 36), (43, 41, 51, 53), (45, 43, 53, 55), (40, 39, 49, 50), (47, 45, 55, 57), (30, 32, 44, 42), (26, 30, 42, 38), (29, 28, 40, 41), (37, 33, 45, 47), (36, 37, 47, 46), (27, 26, 38, 39), (49, 48, 51, 50), (51, 48, 52, 53), (53, 52, 54, 55), (55, 54, 56, 57), (44, 46, 56, 54), (42, 44, 54, 52), (38, 42, 52, 48), (41, 40, 50, 51), (56, 46, 60, 61), (39, 38, 48, 49), (60, 59, 58, 61), (46, 47, 59, 60), (57, 56, 61, 58), (47, 57, 58, 59)])
_uv = me_cube_022.uv_layers.new(name='UVMap')
_uv.uv.foreach_set('vector', [0.125, 0.5, 0.125, 0.75, 0.125, 0.75, 0.125, 0.5, 0.375, 0.25, 0.625, 0.25, 0.625, 0.5, 0.375, 0.5, 0.625, 0.75, 0.625, 0.75, 0.625, 0.75, 0.625, 0.75, 0.375, 0.75, 0.625, 0.75, 0.625, 1.0, 0.375, 1.0, 0.125, 0.5, 0.375, 0.5, 0.375, 0.75, 0.125, 0.75, 0.625, 0.25, 0.625, 0.25, 0.625, 0.25, 0.625, 0.25, 0.625, 1.0, 0.625, 0.75, 0.625, 0.75, 0.625, 1.0, 0.625, 1.0, 0.625, 0.75, 0.625, 0.75, 0.625, 1.0, 0.625, 0.5, 0.625, 0.25, 0.625, 0.25, 0.625, 0.5, 0.625, 0.75, 0.625, 0.75, 0.625, 0.75, 0.625, 0.75, 0.625, 0.0, 0.625, 0.25, 0.625, 0.25, 0.625, 0.0, 0.625, 0.25, 0.625, 0.0, 0.625, 0.0, 0.625, 0.25, 0.625, 1.0, 0.625, 1.0, 0.625, 1.0, 0.625, 1.0, 0.625, 0.25, 0.375, 0.25, 0.375, 0.25, 0.625, 0.25, 0.375, 1.0, 0.625, 1.0, 0.625, 1.0, 0.375, 1.0, 0.875, 0.75, 0.875, 0.5, 0.875, 0.5, 0.875, 0.75, 0.375, 0.0, 0.625, 0.0, 0.625, 0.25, 0.375, 0.25, 0.125, 0.5, 0.125, 0.75, 0.125, 0.75, 0.125, 0.5, 0.625, 0.25, 0.375, 0.25, 0.375, 0.25, 0.625, 0.25, 0.375, 1.0, 0.625, 1.0, 0.625, 1.0, 0.375, 1.0, 0.625, 0.5, 0.875, 0.5, 0.875, 0.75, 0.625, 0.75, 0.625, 0.5, 0.625, 0.25, 0.625, 0.25, 0.625, 0.5, 0.375, 0.5, 0.625, 0.5, 0.625, 0.5, 0.375, 0.5, 0.875, 0.5, 0.875, 0.75, 0.875, 0.75, 0.875, 0.5, 0.625, 0.75, 0.625, 0.75, 0.625, 0.75, 0.625, 0.75, 0.625, 0.5, 0.625, 0.5, 0.625, 0.5, 0.625, 0.5, 0.625, 0.75, 0.625, 0.75, 0.625, 0.75, 0.625, 0.75, 0.625, 0.75, 0.375, 0.75, 0.375, 0.75, 0.625, 0.75, 0.375, 0.75, 0.375, 0.5, 0.375, 0.5, 0.375, 0.75, 0.625, 0.75, 0.625, 0.75, 0.625, 0.75, 0.625, 0.75, 0.625, 0.5, 0.625, 0.5, 0.625, 0.5, 0.625, 0.5, 0.625, 0.5, 0.625, 0.5, 0.625, 0.5, 0.625, 0.5, 0.625, 0.5, 0.625, 0.75, 0.625, 0.75, 0.625, 0.5, 0.375, 0.75, 0.375, 0.5, 0.375, 0.5, 0.375, 0.75, 0.625, 0.5, 0.625, 0.75, 0.625, 0.75, 0.625, 0.5, 0.625, 0.5, 0.625, 0.5, 0.625, 0.5, 0.625, 0.5, 0.625, 0.75, 0.625, 0.75, 0.625, 0.75, 0.625, 0.75, 0.625, 0.75, 0.625, 0.75, 0.625, 0.75, 0.625, 0.75, 0.375, 0.75, 0.375, 0.5, 0.375, 0.5, 0.375, 0.75, 0.625, 0.75, 0.625, 0.75, 0.625, 0.75, 0.625, 0.75, 0.625, 0.5, 0.625, 0.5, 0.625, 0.5, 0.625, 0.5, 0.625, 0.5, 0.625, 0.5, 0.625, 0.5, 0.625, 0.5, 0.625, 0.75, 0.375, 0.75, 0.375, 0.75, 0.625, 0.75, 0.625, 0.75, 0.625, 0.75, 0.625, 0.75, 0.625, 0.75, 0.625, 0.5, 0.625, 0.75, 0.625, 0.75, 0.625, 0.5, 0.375, 0.5, 0.625, 0.5, 0.625, 0.5, 0.375, 0.5, 0.375, 0.5, 0.625, 0.5, 0.625, 0.75, 0.375, 0.75, 0.625, 0.75, 0.625, 0.5, 0.625, 0.5, 0.625, 0.75, 0.625, 0.75, 0.625, 0.5, 0.625, 0.5, 0.625, 0.75, 0.625, 0.75, 0.625, 0.5, 0.625, 0.5, 0.625, 0.75, 0.625, 0.5, 0.625, 0.5, 0.625, 0.5, 0.625, 0.5, 0.625, 0.5, 0.625, 0.5, 0.625, 0.5, 0.625, 0.5, 0.625, 0.5, 0.625, 0.5, 0.625, 0.5, 0.625, 0.5, 0.625, 0.75, 0.375, 0.75, 0.375, 0.75, 0.625, 0.75, 0.625, 0.5, 0.625, 0.5, 0.625, 0.5, 0.625, 0.5, 0.375, 0.5, 0.625, 0.5, 0.625, 0.5, 0.375, 0.5, 0.625, 0.5, 0.625, 0.75, 0.625, 0.75, 0.625, 0.5, 0.625, 0.5, 0.625, 0.75, 0.625, 0.75, 0.625, 0.5, 0.625, 0.75, 0.625, 0.5, 0.625, 0.5, 0.625, 0.75, 0.625, 0.75, 0.625, 0.75, 0.625, 0.75, 0.625, 0.75])
me_cube_022.use_remesh_fix_poles = True
me_cube_022.use_remesh_preserve_attributes = False
me_cube_022.use_mirror_vertex_groups = False
me_cube_022.update()
me_cube_023 = bpy.data.meshes.new('Cube.023')
me_cube_023.from_pydata([(-1.0, -1.0, -1.0), (-1.0, -1.0, 1.0), (-1.0, 1.0, -1.0), (-1.0, 1.0, 1.0), (1.0, -1.0, -1.0), (1.0, -1.0, 1.0), (1.0, 1.0, -1.0), (1.0, 1.0, 1.0)], [], [(0, 1, 3, 2), (2, 3, 7, 6), (6, 7, 5, 4), (4, 5, 1, 0), (2, 6, 4, 0), (7, 3, 1, 5)])
_uv = me_cube_023.uv_layers.new(name='UVMap')
_uv.uv.foreach_set('vector', [0.375, 0.0, 0.625, 0.0, 0.625, 0.25, 0.375, 0.25, 0.375, 0.25, 0.625, 0.25, 0.625, 0.5, 0.375, 0.5, 0.375, 0.5, 0.625, 0.5, 0.625, 0.75, 0.375, 0.75, 0.375, 0.75, 0.625, 0.75, 0.625, 1.0, 0.375, 1.0, 0.125, 0.5, 0.375, 0.5, 0.375, 0.75, 0.125, 0.75, 0.625, 0.5, 0.875, 0.5, 0.875, 0.75, 0.625, 0.75])
me_cube_023.use_remesh_fix_poles = True
me_cube_023.use_remesh_preserve_attributes = False
me_cube_023.use_mirror_vertex_groups = False
me_cube_023.update()

# ---- objects
ob_cube = bpy.data.objects.new('Cube', me_cube)
ob_light = bpy.data.objects.new('Light', light_light)
ob_camera = bpy.data.objects.new('Camera', cam_camera)
ob_cube_001 = bpy.data.objects.new('Cube.001', me_cube_001)
ob_cube_002 = bpy.data.objects.new('Cube.002', me_cube_002)
ob_cube_003 = bpy.data.objects.new('Cube.003', me_cube_003)
ob_cube_004 = bpy.data.objects.new('Cube.004', me_cube_005)
ob_cube_005 = bpy.data.objects.new('Cube.005', me_cube_006)
ob_cube_006 = bpy.data.objects.new('Cube.006', me_cube_007)
ob_camera_001 = bpy.data.objects.new('Camera.001', cam_camera_001)
ob_cube_013 = bpy.data.objects.new('Cube.013', me_cube_014)
ob_cube_012 = bpy.data.objects.new('Cube.012', me_cube_013)
ob_cube_011 = bpy.data.objects.new('Cube.011', me_cube_012)
ob_cube_010 = bpy.data.objects.new('Cube.010', me_cube_011)
ob_cube_009 = bpy.data.objects.new('Cube.009', me_cube_010)
ob_cube_008 = bpy.data.objects.new('Cube.008', me_cube_009)
ob_light_001 = bpy.data.objects.new('Light.001', light_light_001)
ob_cube_007 = bpy.data.objects.new('Cube.007', me_cube_015)
ob_cube_014 = bpy.data.objects.new('Cube.014', me_cube_016)
ob_cube_015 = bpy.data.objects.new('Cube.015', me_cube_017)
ob_cube_016 = bpy.data.objects.new('Cube.016', me_cube_018)
ob_cube_017 = bpy.data.objects.new('Cube.017', me_cube_019)
ob_cube_018 = bpy.data.objects.new('Cube.018', me_cube_020)
ob_cube_019 = bpy.data.objects.new('Cube.019', me_cube_021)
ob_cube_020 = bpy.data.objects.new('Cube.020', me_cube_022)
ob_cube_021 = bpy.data.objects.new('Cube.021', me_cube_023)

# ---- transforms, parenting, visibility, modifiers, constraints
ob_cube.location = (0.0, 0.0, 0.0)
ob_cube.scale = (2.0, 1.0, 2.13)
ob_cube.lock_rotations_4d = False
ob_cube.empty_display_type = 'ARROWS'
ob_cube.lineart.crease_threshold = 0.0
_m = ob_cube.modifiers.new('Boolean', 'BOOLEAN')
_m.object = ob_cube_001
_m = ob_cube.modifiers.new('Bevel', 'BEVEL')
_m.width = 0.07
_m.width_pct = 0.07
_m = ob_cube.modifiers.new('Boolean.001', 'BOOLEAN')
_m.object = ob_cube_004
_m = ob_cube.modifiers.new('Boolean.002', 'BOOLEAN')
_m.object = ob_cube_005
_m = ob_cube.modifiers.new('Boolean.003', 'BOOLEAN')
_m.object = ob_cube_006
_m = ob_cube.modifiers.new('Boolean.004', 'BOOLEAN')
_m.object = ob_cube_015
_m = ob_cube.modifiers.new('Boolean.005', 'BOOLEAN')
_m.object = ob_cube_017
ob_light.location = (4.076, 1.005, 5.904)
ob_light.rotation_euler = (0.6503, 0.05522, 1.866)
ob_light.lock_rotations_4d = False
ob_light.empty_display_type = 'ARROWS'
ob_light.color = (0.0, 0.0, 0.0, 0.0)
ob_light.lineart.crease_threshold = 0.0
ob_camera.location = (7.359, -6.926, 4.958)
ob_camera.rotation_euler = (1.109, 0.0, 0.8149)
ob_camera.lock_rotations_4d = False
ob_camera.empty_display_type = 'ARROWS'
ob_camera.color = (0.0, 0.0, 0.0, 0.0)
ob_camera.display_type = 'WIRE'
ob_camera.lineart.crease_threshold = 0.0
ob_cube_001.location = (0.0, 0.35, 0.0)
ob_cube_001.scale = (1.649, 1.104, 1.756)
ob_cube_001.lock_rotations_4d = False
ob_cube_001.empty_display_type = 'ARROWS'
ob_cube_001.lineart.crease_threshold = 0.0
ob_cube_002.location = (0.0, 0.0, 1.987)
ob_cube_002.scale = (2.08, 1.38, 0.18)
ob_cube_002.lineart.crease_threshold = 0.0
_m = ob_cube_002.modifiers.new('Bevel', 'BEVEL')
ob_cube_003.location = (0.0, -0.005474, 0.0)
ob_cube_003.scale = (1.853, 0.7705, 0.08535)
ob_cube_003.lineart.crease_threshold = 0.0
ob_cube_004.location = (0.71, -0.77, 0.93)
ob_cube_004.scale = (0.3933, 0.3933, 0.3933)
ob_cube_004.lineart.crease_threshold = 0.0
ob_cube_005.location = (-0.71, -0.77, 0.93)
ob_cube_005.scale = (0.3933, 0.3933, 0.3933)
ob_cube_005.lineart.crease_threshold = 0.0
ob_cube_006.location = (0.0, 0.0, -1.25)
ob_cube_006.scale = (0.5048, 1.315, 0.5048)
ob_cube_006.lineart.crease_threshold = 0.0
ob_camera_001.location = (13.09, -6.926, 4.958)
ob_camera_001.rotation_euler = (1.109, 0.0, 0.8149)
ob_camera_001.lock_rotations_4d = False
ob_camera_001.empty_display_type = 'ARROWS'
ob_camera_001.color = (0.0, 0.0, 0.0, 0.0)
ob_camera_001.display_type = 'WIRE'
ob_camera_001.lineart.crease_threshold = 0.0
ob_cube_013.location = (5.73, 0.0, 0.0)
ob_cube_013.scale = (2.0, 1.0, 2.13)
ob_cube_013.lock_rotations_4d = False
ob_cube_013.empty_display_type = 'ARROWS'
ob_cube_013.lineart.crease_threshold = 0.0
_m = ob_cube_013.modifiers.new('Boolean', 'BOOLEAN')
_m.object = ob_cube_012
_m = ob_cube_013.modifiers.new('Bevel', 'BEVEL')
_m.width = 0.07
_m.width_pct = 0.07
_m = ob_cube_013.modifiers.new('Boolean.001', 'BOOLEAN')
_m.object = ob_cube_009
_m = ob_cube_013.modifiers.new('Boolean.002', 'BOOLEAN')
_m.object = ob_cube_008
_m = ob_cube_013.modifiers.new('Boolean.003', 'BOOLEAN')
_m.object = ob_cube_015
_m = ob_cube_013.modifiers.new('Boolean.004', 'BOOLEAN')
_m = ob_cube_013.modifiers.new('Boolean.005', 'BOOLEAN')
_m.object = ob_cube_017
ob_cube_012.location = (5.73, 0.35, 0.0)
ob_cube_012.scale = (1.649, 1.104, 1.756)
ob_cube_012.lock_rotations_4d = False
ob_cube_012.empty_display_type = 'ARROWS'
ob_cube_012.lineart.crease_threshold = 0.0
ob_cube_011.location = (5.73, 0.0, 1.987)
ob_cube_011.scale = (2.08, 1.38, 0.18)
ob_cube_011.lineart.crease_threshold = 0.0
_m = ob_cube_011.modifiers.new('Bevel', 'BEVEL')
ob_cube_010.location = (5.73, -0.005474, 0.0)
ob_cube_010.scale = (1.853, 0.7705, 0.08535)
ob_cube_010.lineart.crease_threshold = 0.0
_m = ob_cube_010.modifiers.new('Boolean', 'BOOLEAN')
_m.object = ob_cube_021
ob_cube_009.location = (6.44, -0.77, 0.93)
ob_cube_009.scale = (0.3933, 0.3933, 0.3933)
ob_cube_009.lineart.crease_threshold = 0.0
ob_cube_008.location = (5.02, -0.77, 0.93)
ob_cube_008.scale = (0.3933, 0.3933, 0.3933)
ob_cube_008.lineart.crease_threshold = 0.0
ob_light_001.location = (9.806, 1.005, 5.904)
ob_light_001.rotation_euler = (0.6503, 0.05522, 1.866)
ob_light_001.lock_rotations_4d = False
ob_light_001.empty_display_type = 'ARROWS'
ob_light_001.color = (0.0, 0.0, 0.0, 0.0)
ob_light_001.lineart.crease_threshold = 0.0
ob_cube_007.location = (2.787, -0.8549, -0.7049)
ob_cube_007.rotation_euler = (-1.571, -0.0, 0.0)
ob_cube_007.scale = (-2.235, 1.214, 0.08535)
ob_cube_007.lineart.crease_threshold = 0.0
_m = ob_cube_007.modifiers.new('Boolean', 'BOOLEAN')
_m.object = ob_cube_018
ob_cube_014.location = (2.787, -0.005474, 0.0)
ob_cube_014.scale = (-2.235, 0.7705, 0.08535)
ob_cube_014.lineart.crease_threshold = 0.0
ob_cube_015.location = (2.787, -0.01, 0.6631)
ob_cube_015.scale = (-1.592, 0.5488, 0.6684)
ob_cube_015.lineart.crease_threshold = 0.0
ob_cube_016.location = (2.787, 0.1916, -1.844)
ob_cube_016.scale = (-2.235, 0.6975, 0.08535)
ob_cube_016.lineart.crease_threshold = 0.0
ob_cube_017.location = (2.787, -0.01, -1.094)
ob_cube_017.scale = (-1.592, 0.5488, 0.6684)
ob_cube_017.lineart.crease_threshold = 0.0
ob_cube_018.location = (2.856, -0.77, -1.054)
ob_cube_018.scale = (0.3369, 0.3369, 0.3369)
ob_cube_018.lineart.crease_threshold = 0.0
ob_cube_019.location = (6.089, 0.0, -1.637)
ob_cube_019.scale = (0.2151, 0.3285, 0.2142)
ob_cube_019.lineart.crease_threshold = 0.0
_m = ob_cube_019.modifiers.new('Boolean', 'BOOLEAN')
_m.object = ob_cube_020
_m.solver = 'FAST'
ob_cube_020.location = (6.398, 0.0, -2.009)
ob_cube_020.scale = (0.2294, 0.5956, 0.2284)
ob_cube_020.lineart.crease_threshold = 0.0
ob_cube_021.location = (5.77, 0.0, 0.0)
ob_cube_021.scale = (0.976, 0.4896, 0.4796)
ob_cube_021.lineart.crease_threshold = 0.0

# ---- collection membership
col_collection.objects.link(ob_cube)
col_collection.objects.link(ob_light)
col_collection.objects.link(ob_camera)
col_collection.objects.link(ob_cube_001)
col_collection.objects.link(ob_cube_002)
col_collection.objects.link(ob_cube_003)
col_collection.objects.link(ob_cube_004)
col_collection.objects.link(ob_cube_005)
col_collection.objects.link(ob_cube_006)
col_collection.objects.link(ob_camera_001)
col_collection.objects.link(ob_cube_013)
col_collection.objects.link(ob_cube_012)
col_collection.objects.link(ob_cube_011)
col_collection.objects.link(ob_cube_010)
col_collection.objects.link(ob_cube_009)
col_collection.objects.link(ob_cube_008)
col_collection.objects.link(ob_light_001)
col_collection.objects.link(ob_cube_007)
col_collection.objects.link(ob_cube_014)
col_collection.objects.link(ob_cube_015)
col_collection.objects.link(ob_cube_016)
col_collection.objects.link(ob_cube_017)
col_collection.objects.link(ob_cube_018)
col_collection.objects.link(ob_cube_019)
col_collection.objects.link(ob_cube_020)
col_collection.objects.link(ob_cube_021)

# ---- scene / render settings (as saved in the file)
scene.camera = ob_camera
scene.frame_start = 1; scene.frame_end = 250; scene.frame_set(1)
scene.render.engine = 'BLENDER_EEVEE_NEXT'
scene.cycles.use_denoising = False
scene.cycles.samples = 128
scene.cycles.sampling_pattern = 'TABULATED_SOBOL'
scene.cycles.use_adaptive_sampling = False
scene.cycles.use_light_tree = False
scene.view_settings.view_transform = 'Filmic'
bpy.context.view_layer.update()
